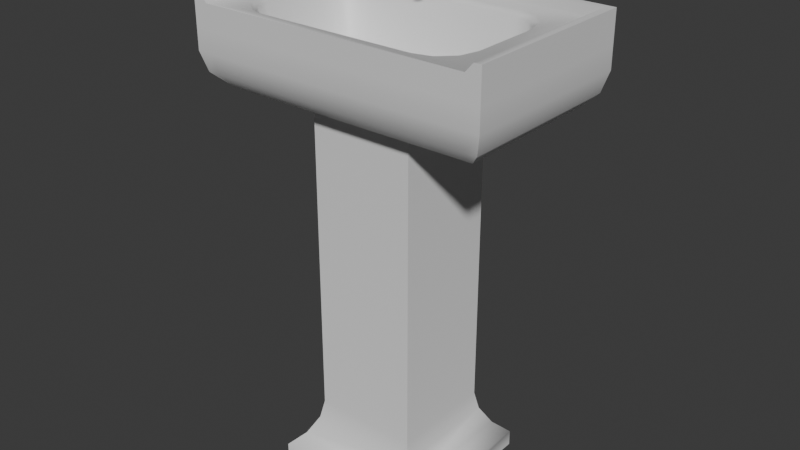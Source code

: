 # Source: mdl_sink_1x1_001.blend  (saved by Blender 4.3.34; exported with 4.5.12 LTS)
import bpy
from mathutils import Matrix  # noqa: F401  (used for matrix-valued properties, if any)

bpy.ops.wm.read_factory_settings(use_empty=True)
scene = bpy.context.scene
scene.name = 'Scene'

# ---- materials (node trees are filled in below, after node groups)
mat_mat_sink_001 = bpy.data.materials.new('mat_sink.001')

# ---- material node trees
mat_mat_sink_001.use_nodes = True; mat_mat_sink_001.node_tree.nodes.clear()
_N = mat_mat_sink_001.node_tree.nodes; _L = mat_mat_sink_001.node_tree.links
n0 = _N.new('ShaderNodeBsdfPrincipled'); n0.name = 'Principled BSDF'; n0.location = (10, 300)
n1 = _N.new('ShaderNodeOutputMaterial'); n1.name = 'Material Output'; n1.location = (300, 300)
_L.new(n0.outputs[0], n1.inputs[0])
n1.is_active_output = True

# ---- world
world_world = bpy.data.worlds.new('World'); scene.world = world_world
world_world.use_nodes = True; world_world.node_tree.nodes.clear()
_N = world_world.node_tree.nodes; _L = world_world.node_tree.links
n0 = _N.new('ShaderNodeOutputWorld'); n0.name = 'World Output'; n0.location = (300, 300)
n1 = _N.new('ShaderNodeBackground'); n1.name = 'Background'; n1.location = (10, 300)
n1.inputs[0].default_value = (0.05088, 0.05088, 0.05088, 1.0)
_L.new(n1.outputs[0], n0.inputs[0])
n0.is_active_output = True
world_world.color = (0.05088, 0.05088, 0.05088)
world_world.sun_shadow_jitter_overblur = 0.0

# ---- meshes
me_sink_c = bpy.data.meshes.new('Sink_C')
me_sink_c.from_pydata([(0.0, 0.7233, 0.305), (0.0, 0.7233, 5.774e-08), (0.5, 0.7233, 0.305), (0.5, 0.7233, 5.774e-08), (0.0, 0.762, 5.774e-08), (0.5, 0.762, 5.774e-08), (0.5, 0.6881, 5.774e-08), (0.3371, 0.6314, 0.06543), (0.4912, 0.6554, 0.008766), (0.4673, 0.6314, 0.03272), (0.1629, 0.6314, 0.06543), (0.0, 0.6881, 5.774e-08), (0.03272, 0.6314, 0.03272), (0.008766, 0.6554, 0.008766), (0.0, 0.6881, 0.305), (0.1629, 0.6314, 0.2396), (0.008766, 0.6554, 0.2962), (0.03272, 0.6314, 0.2723), (0.3371, 0.6314, 0.2396), (0.5, 0.6881, 0.305), (0.4673, 0.6314, 0.2723), (0.4912, 0.6554, 0.2962), (0.3819, -6.594e-08, 0.02055), (0.118, -6.594e-08, 0.02055), (0.118, -6.594e-08, 0.2845), (0.3819, -6.594e-08, 0.2845), (0.118, 0.02654, 0.2845), (0.118, 0.02654, 0.02055), (0.1629, 0.1105, 0.06543), (0.1405, 0.04877, 0.04299), (0.1569, 0.07951, 0.05942), (0.1629, 0.1105, 0.2396), (0.1569, 0.07951, 0.2456), (0.1405, 0.04877, 0.262), (0.3371, 0.1105, 0.2396), (0.3819, 0.02654, 0.2845), (0.3431, 0.07951, 0.2456), (0.3595, 0.04877, 0.262), (0.3371, 0.1105, 0.06543), (0.3819, 0.02654, 0.02055), (0.3431, 0.07951, 0.05942), (0.3595, 0.04877, 0.04299), (0.5, 0.762, 0.305), (0.0, 0.762, 0.305), (0.02424, 0.762, 0.01838), (0.4758, 0.762, 0.01838), (0.4757, 0.762, 0.305), (0.1176, 0.762, 0.05068), (0.06554, 0.762, 0.08118), (0.08813, 0.762, 0.05858), (0.05764, 0.762, 0.2311), (0.02853, 0.6881, 0.305), (0.08813, 0.762, 0.2832), (0.06554, 0.762, 0.2606), (0.4424, 0.762, 0.1107), (0.4119, 0.762, 0.05858), (0.4345, 0.762, 0.08118), (0.3824, 0.762, 0.2911), (0.4345, 0.762, 0.2606), (0.4119, 0.762, 0.2832), (0.05764, 0.762, 0.1107), (0.1176, 0.762, 0.2911), (0.3824, 0.762, 0.05068), (0.4424, 0.762, 0.2311), (0.06801, 0.7543, 0.112), (0.07484, 0.7543, 0.08655), (0.0935, 0.7543, 0.06788), (0.119, 0.7543, 0.06105), (0.119, 0.7543, 0.2807), (0.0935, 0.7543, 0.2739), (0.07484, 0.7543, 0.2552), (0.06801, 0.7543, 0.2297), (0.381, 0.7543, 0.06105), (0.4065, 0.7543, 0.06788), (0.4252, 0.7543, 0.08655), (0.432, 0.7543, 0.112), (0.432, 0.7543, 0.2297), (0.4252, 0.7543, 0.2552), (0.4065, 0.7543, 0.2739), (0.381, 0.7543, 0.2807), (0.119, 0.6826, 0.2739), (0.09461, 0.6837, 0.2673), (0.119, 0.6639, 0.2552), (0.09461, 0.6705, 0.2541), (0.119, 0.6571, 0.2297), (0.09354, 0.6639, 0.2297), (0.07482, 0.6826, 0.2297), (0.08144, 0.6837, 0.2541), (0.381, 0.6826, 0.2739), (0.4054, 0.6837, 0.2673), (0.4186, 0.6837, 0.2541), (0.4252, 0.6826, 0.2297), (0.4065, 0.6639, 0.2297), (0.4054, 0.6705, 0.2541), (0.381, 0.6571, 0.2297), (0.381, 0.6639, 0.2552), (0.07482, 0.6826, 0.112), (0.08144, 0.6837, 0.08766), (0.09354, 0.6639, 0.112), (0.09461, 0.6705, 0.08766), (0.119, 0.6571, 0.112), (0.119, 0.6639, 0.08658), (0.119, 0.6826, 0.06786), (0.09461, 0.6837, 0.07448), (0.381, 0.6826, 0.06786), (0.4054, 0.6837, 0.07448), (0.381, 0.6639, 0.08658), (0.4054, 0.6705, 0.08766), (0.381, 0.6571, 0.112), (0.4065, 0.6639, 0.112), (0.4252, 0.6826, 0.112), (0.4186, 0.6837, 0.08766), (0.0, 0.7764, 0.305), (0.0, 0.7764, 5.774e-08), (0.5, 0.7764, 5.774e-08), (0.5, 0.7764, 0.305), (0.0265, 0.7233, 0.305), (0.02427, 0.762, 0.305), (0.03067, 0.6554, 0.2962), (0.4735, 0.7233, 0.305), (0.4715, 0.6881, 0.305), (0.4693, 0.6554, 0.2962), (0.01213, 0.7764, 0.305), (0.01212, 0.7764, 0.00919), (0.4879, 0.7764, 0.00919), (0.4879, 0.7764, 0.305), (0.25, 0.762, 0.02432), (0.25, 0.7666, 0.02432), (0.2555, 0.762, 0.02579), (0.2555, 0.7666, 0.02579), (0.2595, 0.762, 0.02979), (0.2595, 0.7666, 0.02979), (0.2609, 0.762, 0.03526), (0.2609, 0.7666, 0.03526), (0.2595, 0.762, 0.04073), (0.2595, 0.7666, 0.04073), (0.2555, 0.762, 0.04473), (0.2555, 0.7666, 0.04473), (0.25, 0.762, 0.04619), (0.25, 0.7666, 0.04619), (0.2445, 0.762, 0.04473), (0.2445, 0.7666, 0.04473), (0.2405, 0.762, 0.04073), (0.2405, 0.7666, 0.04073), (0.2391, 0.762, 0.03526), (0.2391, 0.7666, 0.03526), (0.2405, 0.762, 0.02979), (0.2405, 0.7666, 0.02979), (0.2445, 0.762, 0.02579), (0.2445, 0.7666, 0.02579), (0.25, 0.7869, 0.02432), (0.25, 0.7914, 0.02432), (0.2555, 0.7869, 0.02579), (0.2555, 0.7914, 0.02579), (0.2595, 0.7869, 0.02979), (0.2595, 0.7914, 0.02979), (0.2609, 0.7869, 0.03526), (0.2609, 0.7914, 0.03526), (0.2595, 0.7869, 0.04073), (0.2595, 0.7914, 0.04073), (0.2555, 0.7869, 0.04473), (0.2555, 0.7914, 0.04473), (0.25, 0.7869, 0.04619), (0.25, 0.7914, 0.04619), (0.2445, 0.7869, 0.04473), (0.2445, 0.7914, 0.04473), (0.2405, 0.7869, 0.04073), (0.2405, 0.7914, 0.04073), (0.2391, 0.7869, 0.03526), (0.2391, 0.7914, 0.03526), (0.2405, 0.7869, 0.02979), (0.2405, 0.7914, 0.02979), (0.2445, 0.7869, 0.02579), (0.2445, 0.7914, 0.02579), (0.25, 0.7666, 0.02654), (0.25, 0.7869, 0.02654), (0.2562, 0.7666, 0.02909), (0.2562, 0.7869, 0.02909), (0.2587, 0.7666, 0.03526), (0.2587, 0.7869, 0.03526), (0.2562, 0.7666, 0.04143), (0.2562, 0.7869, 0.04143), (0.25, 0.7666, 0.04398), (0.25, 0.7869, 0.04398), (0.2438, 0.7666, 0.04143), (0.2438, 0.7869, 0.04143), (0.2413, 0.7666, 0.03526), (0.2413, 0.7869, 0.03526), (0.2438, 0.7666, 0.02909), (0.2438, 0.7869, 0.02909), (0.25, 0.7715, 0.02521), (0.25, 0.7767, 0.02449), (0.25, 0.7819, 0.02521), (0.259, 0.7798, 0.03221), (0.2584, 0.7767, 0.03094), (0.259, 0.7737, 0.03221), (0.2602, 0.781, 0.03526), (0.2602, 0.7724, 0.03526), (0.259, 0.7798, 0.03831), (0.2584, 0.7767, 0.03957), (0.259, 0.7737, 0.03787), (0.25, 0.7819, 0.04531), (0.25, 0.7767, 0.04602), (0.25, 0.7715, 0.04531), (0.2429, 0.7819, 0.04236), (0.2424, 0.7767, 0.04287), (0.2429, 0.7715, 0.04236), (0.24, 0.7819, 0.03526), (0.2392, 0.7767, 0.03526), (0.24, 0.7715, 0.03526), (0.2429, 0.7819, 0.02815), (0.2424, 0.7767, 0.02765), (0.2429, 0.7715, 0.02815), (0.2571, 0.7819, 0.02815), (0.2576, 0.7767, 0.02765), (0.2571, 0.7715, 0.02815), (0.2571, 0.7819, 0.04236), (0.2576, 0.7767, 0.04287), (0.2571, 0.7715, 0.04236), (0.26, 0.7715, 0.03526), (0.26, 0.7819, 0.03526), (0.2629, 0.7767, 0.03957), (0.2629, 0.7798, 0.03831), (0.2629, 0.781, 0.03526), (0.2629, 0.7798, 0.03221), (0.2629, 0.7767, 0.03094), (0.2629, 0.7737, 0.03221), (0.2629, 0.7724, 0.03526), (0.2629, 0.7737, 0.03831), (0.2629, 0.7814, 0.03526), (0.2649, 0.7803, 0.03526), (0.2629, 0.7808, 0.0329), (0.2649, 0.7798, 0.03348), (0.2629, 0.7791, 0.03117), (0.2649, 0.7785, 0.03219), (0.2629, 0.7767, 0.03054), (0.2649, 0.7767, 0.03171), (0.2629, 0.7743, 0.03117), (0.2649, 0.7749, 0.03219), (0.2629, 0.7726, 0.0329), (0.2649, 0.7736, 0.03348), (0.2629, 0.772, 0.03526), (0.2649, 0.7732, 0.03526), (0.2629, 0.7726, 0.03762), (0.2649, 0.7736, 0.03703), (0.2629, 0.7743, 0.03935), (0.2649, 0.7749, 0.03833), (0.2629, 0.7767, 0.03998), (0.2649, 0.7767, 0.03881), (0.2629, 0.7791, 0.03935), (0.2649, 0.7785, 0.03833), (0.2629, 0.7808, 0.03762), (0.2649, 0.7798, 0.03703), (0.2639, 0.7814, 0.03526), (0.2639, 0.7808, 0.0329), (0.2639, 0.7791, 0.03117), (0.2639, 0.7767, 0.03054), (0.2639, 0.7743, 0.03117), (0.2639, 0.7726, 0.0329), (0.2639, 0.772, 0.03526), (0.2639, 0.7726, 0.03762), (0.2639, 0.7743, 0.03935), (0.2639, 0.7767, 0.03998), (0.2639, 0.7791, 0.03935), (0.2639, 0.7808, 0.03762), (0.25, 0.804, 0.09803), (0.25, 0.8085, 0.09803), (0.2552, 0.804, 0.09943), (0.2552, 0.8085, 0.09943), (0.2591, 0.804, 0.1033), (0.2591, 0.8085, 0.1033), (0.2605, 0.804, 0.1085), (0.2605, 0.8085, 0.1085), (0.2591, 0.804, 0.1137), (0.2591, 0.8085, 0.1137), (0.2552, 0.804, 0.1176), (0.2552, 0.8085, 0.1176), (0.25, 0.804, 0.119), (0.25, 0.8085, 0.119), (0.2448, 0.804, 0.1176), (0.2448, 0.8085, 0.1176), (0.2409, 0.804, 0.1137), (0.2409, 0.8085, 0.1137), (0.2395, 0.804, 0.1085), (0.2395, 0.8085, 0.1085), (0.2409, 0.804, 0.1033), (0.2409, 0.8085, 0.1033), (0.2448, 0.804, 0.09943), (0.2448, 0.8085, 0.09943), (0.25, 0.8127, 0.02654), (0.2562, 0.8127, 0.02909), (0.2587, 0.8127, 0.03526), (0.2562, 0.8127, 0.04143), (0.25, 0.8127, 0.04398), (0.2438, 0.8127, 0.04143), (0.2413, 0.8127, 0.03526), (0.2438, 0.8127, 0.02909), (0.25, 0.8298, 0.03128), (0.2562, 0.8288, 0.03364), (0.2587, 0.8264, 0.03934), (0.2562, 0.8241, 0.04504), (0.25, 0.8231, 0.0474), (0.2438, 0.8241, 0.04504), (0.2413, 0.8264, 0.03934), (0.2438, 0.8288, 0.03364), (0.25, 0.8437, 0.04221), (0.2562, 0.8419, 0.04402), (0.2587, 0.8376, 0.04838), (0.2562, 0.8332, 0.05274), (0.25, 0.8314, 0.05455), (0.2438, 0.8332, 0.05274), (0.2413, 0.8376, 0.04838), (0.2438, 0.8419, 0.04402), (0.25, 0.8525, 0.05766), (0.2562, 0.8501, 0.05864), (0.2587, 0.8444, 0.061), (0.2562, 0.8387, 0.06336), (0.25, 0.8364, 0.06433), (0.2438, 0.8387, 0.06336), (0.2413, 0.8444, 0.061), (0.2438, 0.8501, 0.05864), (0.25, 0.8546, 0.07527), (0.2562, 0.8521, 0.07527), (0.2587, 0.8459, 0.07527), (0.2562, 0.8397, 0.07527), (0.25, 0.8372, 0.07527), (0.2438, 0.8397, 0.07527), (0.2413, 0.8459, 0.07527), (0.2438, 0.8521, 0.07527), (0.25, 0.8499, 0.09237), (0.2562, 0.8475, 0.09139), (0.2587, 0.8418, 0.08903), (0.2562, 0.8361, 0.08667), (0.25, 0.8338, 0.08569), (0.2438, 0.8361, 0.08667), (0.2413, 0.8418, 0.08903), (0.2438, 0.8475, 0.09139), (0.25, 0.839, 0.1063), (0.2562, 0.8371, 0.1045), (0.2587, 0.8328, 0.1002), (0.2562, 0.8284, 0.09581), (0.25, 0.8266, 0.09401), (0.2438, 0.8284, 0.09581), (0.2413, 0.8328, 0.1002), (0.2438, 0.8371, 0.1045), (0.25, 0.8235, 0.1151), (0.2562, 0.8225, 0.1127), (0.2587, 0.8202, 0.107), (0.2562, 0.8178, 0.1013), (0.25, 0.8168, 0.09896), (0.2438, 0.8178, 0.1013), (0.2413, 0.8202, 0.107), (0.2438, 0.8225, 0.1127), (0.25, 0.8059, 0.1172), (0.2562, 0.8059, 0.1147), (0.2587, 0.8059, 0.1085), (0.2562, 0.8059, 0.1023), (0.25, 0.8059, 0.09978), (0.2438, 0.8059, 0.1023), (0.2413, 0.8059, 0.1085), (0.2438, 0.8059, 0.1147), (0.2562, 0.7914, 0.02909), (0.25, 0.7914, 0.02654), (0.2587, 0.7914, 0.03526), (0.2562, 0.7914, 0.04143), (0.25, 0.7914, 0.04398), (0.2438, 0.7914, 0.04143), (0.2413, 0.7914, 0.03526), (0.2438, 0.7914, 0.02909)], [], [(1, 4, 5, 3), (0, 43, 4, 1), (81, 69, 68, 80), (3, 5, 42, 2), (3, 2, 19, 6), (0, 1, 11, 14), (116, 117, 43, 0), (7, 10, 12, 9), (9, 12, 13, 8), (8, 13, 11, 6), (15, 18, 20, 17), (20, 21, 121), (16, 118, 51, 14), (18, 7, 9, 20), (20, 9, 8, 21), (21, 8, 6, 19), (10, 15, 17, 12), (12, 17, 16, 13), (13, 16, 14, 11), (1, 3, 6, 11), (2, 42, 46, 119), (15, 31, 34, 18), (26, 27, 23, 24), (35, 26, 24, 25), (39, 35, 25, 22), (27, 39, 22, 23), (10, 28, 31, 15), (18, 34, 38, 7), (39, 27, 29, 41), (41, 29, 30, 40), (40, 30, 28, 38), (35, 39, 41, 37), (37, 41, 40, 36), (36, 40, 38, 34), (26, 35, 37, 33), (33, 37, 36, 32), (32, 36, 34, 31), (27, 26, 33, 29), (29, 33, 32, 30), (30, 32, 31, 28), (7, 38, 28, 10), (46, 57, 61, 117), (44, 47, 62, 45), (46, 45, 54, 63), (60, 48, 44), (48, 49, 44), (49, 47, 44), (61, 52, 117), (52, 53, 117), (53, 50, 117), (62, 55, 45), (55, 56, 45), (56, 54, 45), (63, 58, 46), (58, 59, 46), (59, 57, 46), (117, 50, 60, 44), (48, 60, 64, 65), (102, 104, 72, 67), (108, 100, 84, 94), (110, 91, 76, 75), (86, 71, 70, 87), (80, 82, 83, 81), (84, 85, 83, 82), (85, 86, 87, 83), (87, 70, 69, 81), (88, 79, 78, 89), (81, 83, 87), (89, 78, 77, 90), (90, 77, 76, 91), (97, 65, 64, 96), (91, 92, 93, 90), (94, 95, 93, 92), (95, 88, 89, 93), (89, 90, 93), (102, 67, 66, 103), (96, 98, 99, 97), (100, 101, 99, 98), (101, 102, 103, 99), (103, 66, 65, 97), (105, 73, 72, 104), (97, 99, 103), (110, 75, 74, 111), (104, 106, 107, 105), (108, 109, 107, 106), (109, 110, 111, 107), (111, 74, 73, 105), (80, 68, 79, 88), (105, 107, 111), (86, 96, 64, 71), (80, 88, 95, 82), (82, 95, 94, 84), (96, 86, 85, 98), (98, 85, 84, 100), (100, 108, 106, 101), (101, 106, 104, 102), (91, 110, 109, 92), (92, 109, 108, 94), (49, 48, 65, 66), (47, 49, 66, 67), (52, 61, 68, 69), (53, 52, 69, 70), (50, 53, 70, 71), (55, 62, 72, 73), (56, 55, 73, 74), (54, 56, 74, 75), (58, 63, 76, 77), (59, 58, 77, 78), (57, 59, 78, 79), (60, 50, 71, 64), (62, 47, 67, 72), (61, 57, 79, 68), (63, 54, 75, 76), (123, 122, 117, 44), (125, 124, 45, 46), (42, 5, 114, 115), (5, 4, 113, 114), (4, 43, 112, 113), (116, 0, 14, 51), (2, 119, 120, 19), (119, 46, 117, 116), (117, 122, 112, 43), (119, 116, 51, 120), (16, 17, 118), (118, 121, 120, 51), (121, 21, 19, 120), (46, 42, 115, 125), (17, 20, 121, 118), (115, 114, 124, 125), (114, 113, 123, 124), (113, 112, 122, 123), (124, 123, 44, 45), (126, 127, 129, 128), (128, 129, 131, 130), (130, 131, 133, 132), (132, 133, 135, 134), (134, 135, 137, 136), (136, 137, 139, 138), (138, 139, 141, 140), (140, 141, 143, 142), (142, 143, 145, 144), (144, 145, 147, 146), (129, 127, 149, 147, 145, 143, 141, 139, 137, 135, 133, 131), (146, 147, 149, 148), (148, 149, 127, 126), (150, 151, 153, 152), (152, 153, 155, 154), (154, 155, 157, 156), (156, 157, 159, 158), (158, 159, 161, 160), (160, 161, 163, 162), (162, 163, 165, 164), (164, 165, 167, 166), (166, 167, 169, 168), (168, 169, 171, 170), (153, 151, 173, 171, 169, 167, 165, 163, 161, 159, 157, 155), (170, 171, 173, 172), (172, 173, 151, 150), (150, 152, 154, 156, 158, 160, 162, 164, 166, 168, 170, 172), (192, 175, 177, 213), (213, 177, 179, 220), (220, 179, 181, 216), (216, 181, 183, 201), (201, 183, 185, 204), (204, 185, 187, 207), (207, 187, 189, 210), (210, 189, 175, 192), (188, 212, 190, 174), (212, 211, 191, 190), (211, 210, 192, 191), (186, 209, 212, 188), (209, 208, 211, 212), (208, 207, 210, 211), (184, 206, 209, 186), (206, 205, 208, 209), (205, 204, 207, 208), (182, 203, 206, 184), (203, 202, 205, 206), (202, 201, 204, 205), (180, 218, 203, 182), (218, 217, 202, 203), (217, 216, 201, 202), (178, 219, 218, 180), (176, 215, 219, 178), (174, 190, 215, 176), (190, 191, 214, 215), (191, 192, 213, 214), (193, 194, 214, 213), (194, 195, 215, 214), (199, 198, 216, 217), (200, 199, 217, 218), (197, 200, 218, 219), (198, 196, 220, 216), (195, 197, 219, 215), (196, 193, 213, 220), (200, 228, 221, 199), (197, 227, 228, 200), (195, 226, 227, 197), (194, 225, 226, 195), (193, 224, 225, 194), (196, 223, 224, 193), (223, 196, 198, 222), (199, 221, 222, 198), (253, 230, 232, 254), (254, 232, 234, 255), (255, 234, 236, 256), (256, 236, 238, 257), (257, 238, 240, 258), (258, 240, 242, 259), (259, 242, 244, 260), (260, 244, 246, 261), (261, 246, 248, 262), (262, 248, 250, 263), (232, 230, 252, 250, 248, 246, 244, 242, 240, 238, 236, 234), (263, 250, 252, 264), (264, 252, 230, 253), (229, 231, 233, 235, 237, 239, 241, 243, 245, 247, 249, 251), (251, 264, 253, 229), (249, 263, 264, 251), (247, 262, 263, 249), (245, 261, 262, 247), (243, 260, 261, 245), (241, 259, 260, 243), (239, 258, 259, 241), (237, 257, 258, 239), (235, 256, 257, 237), (233, 255, 256, 235), (231, 254, 255, 233), (229, 253, 254, 231), (265, 266, 268, 267), (267, 268, 270, 269), (269, 270, 272, 271), (271, 272, 274, 273), (273, 274, 276, 275), (275, 276, 278, 277), (277, 278, 280, 279), (279, 280, 282, 281), (281, 282, 284, 283), (283, 284, 286, 285), (268, 266, 288, 286, 284, 282, 280, 278, 276, 274, 272, 270), (285, 286, 288, 287), (287, 288, 266, 265), (265, 267, 269, 271, 273, 275, 277, 279, 281, 283, 285, 287), (292, 293, 365, 364), (303, 302, 310, 311), (292, 291, 299, 300), (290, 289, 297, 298), (289, 296, 304, 297), (295, 294, 302, 303), (293, 292, 300, 301), (291, 290, 298, 299), (296, 295, 303, 304), (294, 293, 301, 302), (306, 305, 313, 314), (301, 300, 308, 309), (299, 298, 306, 307), (304, 303, 311, 312), (302, 301, 309, 310), (300, 299, 307, 308), (298, 297, 305, 306), (297, 304, 312, 305), (320, 319, 327, 328), (305, 312, 320, 313), (311, 310, 318, 319), (309, 308, 316, 317), (307, 306, 314, 315), (312, 311, 319, 320), (310, 309, 317, 318), (308, 307, 315, 316), (323, 322, 330, 331), (318, 317, 325, 326), (316, 315, 323, 324), (314, 313, 321, 322), (313, 320, 328, 321), (319, 318, 326, 327), (317, 316, 324, 325), (315, 314, 322, 323), (329, 336, 344, 337), (328, 327, 335, 336), (326, 325, 333, 334), (324, 323, 331, 332), (322, 321, 329, 330), (321, 328, 336, 329), (327, 326, 334, 335), (325, 324, 332, 333), (340, 339, 347, 348), (335, 334, 342, 343), (333, 332, 340, 341), (331, 330, 338, 339), (336, 335, 343, 344), (334, 333, 341, 342), (332, 331, 339, 340), (330, 329, 337, 338), (352, 351, 359, 360), (338, 337, 345, 346), (337, 344, 352, 345), (343, 342, 350, 351), (341, 340, 348, 349), (339, 338, 346, 347), (344, 343, 351, 352), (342, 341, 349, 350), (350, 349, 357, 358), (348, 347, 355, 356), (346, 345, 353, 354), (345, 352, 360, 353), (351, 350, 358, 359), (349, 348, 356, 357), (347, 346, 354, 355), (290, 291, 363, 361), (295, 296, 368, 367), (293, 294, 366, 365), (291, 292, 364, 363), (289, 290, 361, 362), (296, 289, 362, 368), (294, 295, 367, 366)])
me_sink_c.polygons.foreach_set('use_smooth', [True] * 315)
_k = set([(0, 14), (0, 43), (1, 4), (1, 11), (2, 19), (2, 42), (3, 5), (3, 6), (4, 113), (5, 114), (6, 8), (7, 10), (7, 18), (7, 38), (8, 9), (9, 12), (9, 20), (10, 15), (10, 28), (11, 13), (12, 13), (12, 17), (14, 16), (15, 18), (15, 31), (16, 17), (17, 20), (18, 34), (19, 21), (20, 21), (22, 39), (23, 27), (24, 26), (25, 35), (26, 33), (28, 30), (29, 30), (31, 32), (32, 33), (34, 36), (36, 37), (38, 40), (40, 41), (42, 115), (43, 112), (46, 117), (46, 125), (112, 113), (112, 122), (113, 114), (114, 115), (115, 125), (117, 122), (127, 129), (127, 149), (129, 131), (131, 133), (133, 135), (135, 137), (137, 139), (139, 141), (141, 143), (143, 145), (145, 147), (147, 149), (150, 152), (150, 172), (151, 153), (151, 173), (152, 154), (153, 155), (154, 156), (155, 157), (156, 158), (157, 159), (158, 160), (159, 161), (160, 162), (161, 163), (162, 164), (163, 165), (164, 166), (165, 167), (166, 168), (167, 169), (168, 170), (169, 171), (170, 172), (171, 173), (193, 194), (193, 196), (194, 195), (195, 197), (196, 198), (197, 200), (198, 199), (199, 200), (229, 231), (229, 251), (230, 232), (230, 252), (231, 233), (232, 234), (233, 235), (234, 236), (235, 237), (236, 238), (237, 239), (238, 240), (239, 241), (240, 242), (241, 243), (242, 244), (243, 245), (244, 246), (245, 247), (246, 248), (247, 249), (248, 250), (249, 251), (250, 252), (253, 254), (253, 264), (254, 255), (255, 256), (256, 257), (257, 258), (258, 259), (259, 260), (260, 261), (261, 262), (262, 263), (263, 264), (265, 267), (265, 287), (266, 268), (266, 288), (267, 269), (268, 270), (269, 271), (270, 272), (271, 273), (272, 274), (273, 275), (274, 276), (275, 277), (276, 278), (277, 279), (278, 280), (279, 281), (280, 282), (281, 283), (282, 284), (283, 285), (284, 286), (285, 287), (286, 288)])
me_sink_c.attributes.new('sharp_edge', 'BOOLEAN', 'EDGE').data.foreach_set('value', [ (min(e.vertices), max(e.vertices)) in _k for e in me_sink_c.edges])
_uv = me_sink_c.uv_layers.new(name='UVMap')
_uv.uv.foreach_set('vector', [0.0787, 0.7133, 0.0787, 0.6812, 0.4922, 0.6812, 0.4922, 0.7133, 0.6736, 0.3339, 0.6416, 0.3339, 0.6416, 0.08162, 0.6736, 0.08162, 0.06511, 0.02271, 0.0134, 0.02271, 0.0134, 0.003906, 0.06511, 0.003906, 0.32, 0.8559, 0.32, 0.8238, 0.5723, 0.8238, 0.5723, 0.8559, 0.32, 0.8559, 0.5723, 0.8559, 0.5723, 0.885, 0.32, 0.885, 0.6736, 0.3339, 0.6736, 0.08162, 0.7027, 0.08162, 0.7027, 0.3339, 0.6731, 0.8465, 0.7052, 0.8484, 0.7052, 0.8685, 0.6731, 0.8685, 0.8935, 0.7336, 0.8935, 0.5896, 0.9205, 0.4819, 0.9205, 0.8413, 0.4652, 0.7984, 0.1058, 0.7984, 0.08595, 0.7703, 0.485, 0.7703, 0.485, 0.7703, 0.08595, 0.7703, 0.0787, 0.7423, 0.4922, 0.7423, 0.7494, 0.5896, 0.7494, 0.7336, 0.7224, 0.8413, 0.7224, 0.4819, 0.588, 0.482, 0.6161, 0.4622, 0.6161, 0.4803, 0.6161, 0.8612, 0.6161, 0.8431, 0.6441, 0.8449, 0.6441, 0.8685, 0.7494, 0.7336, 0.8935, 0.7336, 0.9205, 0.8413, 0.7224, 0.8413, 0.5452, 0.941, 0.3471, 0.941, 0.3273, 0.913, 0.5651, 0.913, 0.5651, 0.913, 0.3273, 0.913, 0.32, 0.885, 0.5723, 0.885, 0.8935, 0.5896, 0.7494, 0.5896, 0.7224, 0.4819, 0.9205, 0.4819, 0.7587, 0.1087, 0.7587, 0.3068, 0.7307, 0.3266, 0.7307, 0.08888, 0.7307, 0.08888, 0.7307, 0.3266, 0.7027, 0.3339, 0.7027, 0.08162, 0.0787, 0.7133, 0.4922, 0.7133, 0.4922, 0.7423, 0.0787, 0.7423, 0.6731, 0.4549, 0.7052, 0.4549, 0.7052, 0.475, 0.6731, 0.4768, 0.5745, 0.003906, 0.5745, 0.5208, 0.4276, 0.5208, 0.4276, 0.003906, 0.0787, 0.6294, 0.1797, 0.6294, 0.1797, 0.6557, 0.0787, 0.6557, 0.4276, 0.6294, 0.5745, 0.6294, 0.5745, 0.6557, 0.4276, 0.6557, 0.3266, 0.6294, 0.4276, 0.6294, 0.4276, 0.6557, 0.3266, 0.6557, 0.1797, 0.6294, 0.3266, 0.6294, 0.3266, 0.6557, 0.1797, 0.6557, 0.1797, 0.003906, 0.1797, 0.5208, 0.0787, 0.5208, 0.0787, 0.003906, 0.4276, 0.003906, 0.4276, 0.5208, 0.3266, 0.5208, 0.3266, 0.003906, 0.3266, 0.6294, 0.1797, 0.6294, 0.1797, 0.5909, 0.3266, 0.5909, 0.3266, 0.5909, 0.1797, 0.5909, 0.1797, 0.5527, 0.3266, 0.5527, 0.3266, 0.5527, 0.1797, 0.5527, 0.1797, 0.5208, 0.3266, 0.5208, 0.4276, 0.6294, 0.3266, 0.6294, 0.3266, 0.5909, 0.4276, 0.5909, 0.4276, 0.5909, 0.3266, 0.5909, 0.3266, 0.5527, 0.4276, 0.5527, 0.4276, 0.5527, 0.3266, 0.5527, 0.3266, 0.5208, 0.4276, 0.5208, 0.5745, 0.6294, 0.4276, 0.6294, 0.4276, 0.5909, 0.5745, 0.5909, 0.5745, 0.5909, 0.4276, 0.5909, 0.4276, 0.5527, 0.5745, 0.5527, 0.5745, 0.5527, 0.4276, 0.5527, 0.4276, 0.5208, 0.5745, 0.5208, 0.1797, 0.6294, 0.0787, 0.6294, 0.0787, 0.5909, 0.1797, 0.5909, 0.1797, 0.5909, 0.0787, 0.5909, 0.0787, 0.5527, 0.1797, 0.5527, 0.1797, 0.5527, 0.0787, 0.5527, 0.0787, 0.5208, 0.1797, 0.5208, 0.3266, 0.003906, 0.3266, 0.5208, 0.1797, 0.5208, 0.1797, 0.003906, 0.588, 0.02514, 0.6002, 0.1068, 0.6002, 0.3384, 0.588, 0.4201, 0.8388, 0.4201, 0.8105, 0.3384, 0.8105, 0.1068, 0.8388, 0.02511, 0.588, 0.02514, 0.8388, 0.02511, 0.758, 0.05433, 0.6527, 0.05433, 0.758, 0.3909, 0.7838, 0.384, 0.8388, 0.4201, 0.7838, 0.384, 0.8036, 0.3642, 0.8388, 0.4201, 0.8036, 0.3642, 0.8105, 0.3384, 0.8388, 0.4201, 0.6002, 0.3384, 0.6071, 0.3642, 0.588, 0.4201, 0.6071, 0.3642, 0.6269, 0.384, 0.588, 0.4201, 0.6269, 0.384, 0.6527, 0.3909, 0.588, 0.4201, 0.8105, 0.1068, 0.8036, 0.08101, 0.8388, 0.02511, 0.8036, 0.08101, 0.7838, 0.06125, 0.8388, 0.02511, 0.7838, 0.06125, 0.758, 0.05433, 0.8388, 0.02511, 0.6527, 0.05433, 0.6269, 0.06125, 0.588, 0.02514, 0.6269, 0.06125, 0.6071, 0.08101, 0.588, 0.02514, 0.6071, 0.08101, 0.6002, 0.1068, 0.588, 0.02514, 0.588, 0.4201, 0.6527, 0.3909, 0.758, 0.3909, 0.8388, 0.4201, 0.003906, 0.2337, 0.003906, 0.2149, 0.0134, 0.2149, 0.0134, 0.2337, 0.06511, 0.2705, 0.06511, 0.4962, 0.0134, 0.4962, 0.0134, 0.2705, 0.04852, 0.856, 0.2622, 0.8563, 0.2622, 0.952, 0.04853, 0.9518, 0.06511, 0.5519, 0.06511, 0.7072, 0.0134, 0.7072, 0.0134, 0.5519, 0.06511, 0.05954, 0.0134, 0.05954, 0.0134, 0.04074, 0.06511, 0.04074, 0.2658, 0.9961, 0.263, 0.9736, 0.2838, 0.9734, 0.2873, 0.9889, 0.2622, 0.952, 0.2837, 0.9525, 0.2838, 0.9734, 0.263, 0.9736, 0.2837, 0.9525, 0.3068, 0.9551, 0.2993, 0.977, 0.2838, 0.9734, 0.06511, 0.04074, 0.0134, 0.04074, 0.0134, 0.02271, 0.06511, 0.02271, 0.06511, 0.7629, 0.0134, 0.7629, 0.0134, 0.7441, 0.06511, 0.7441, 0.2873, 0.9889, 0.2838, 0.9734, 0.2993, 0.977, 0.06511, 0.7441, 0.0134, 0.7441, 0.0134, 0.726, 0.06511, 0.726, 0.06511, 0.726, 0.0134, 0.726, 0.0134, 0.7072, 0.06511, 0.7072, 0.06511, 0.2337, 0.0134, 0.2337, 0.0134, 0.2149, 0.06511, 0.2149, 0.004371, 0.9551, 0.02698, 0.9525, 0.02701, 0.9732, 0.01159, 0.9767, 0.04853, 0.9518, 0.04781, 0.9733, 0.02701, 0.9732, 0.02698, 0.9525, 0.04781, 0.9733, 0.04505, 0.9961, 0.0234, 0.9887, 0.02701, 0.9732, 0.0234, 0.9887, 0.01159, 0.9767, 0.02701, 0.9732, 0.06511, 0.2705, 0.0134, 0.2705, 0.0134, 0.2517, 0.06511, 0.2517, 0.3063, 0.8529, 0.2837, 0.8555, 0.2837, 0.8348, 0.2991, 0.8313, 0.2622, 0.8563, 0.2629, 0.8347, 0.2837, 0.8348, 0.2837, 0.8555, 0.2629, 0.8347, 0.2656, 0.8119, 0.2873, 0.8194, 0.2837, 0.8348, 0.06511, 0.2517, 0.0134, 0.2517, 0.0134, 0.2337, 0.06511, 0.2337, 0.06511, 0.5151, 0.0134, 0.5151, 0.0134, 0.4962, 0.06511, 0.4962, 0.2991, 0.8313, 0.2837, 0.8348, 0.2873, 0.8194, 0.06511, 0.5519, 0.0134, 0.5519, 0.0134, 0.5331, 0.06511, 0.5331, 0.04492, 0.8119, 0.04767, 0.8344, 0.02689, 0.8346, 0.02335, 0.8192, 0.04852, 0.856, 0.027, 0.8555, 0.02689, 0.8346, 0.04767, 0.8344, 0.027, 0.8555, 0.003911, 0.8529, 0.01137, 0.831, 0.02689, 0.8346, 0.06511, 0.5331, 0.0134, 0.5331, 0.0134, 0.5151, 0.06511, 0.5151, 0.9387, 0.2225, 0.8791, 0.2225, 0.8791, 0.00579, 0.9387, 0.00579, 0.02335, 0.8192, 0.02689, 0.8346, 0.01137, 0.831, 0.06511, 0.05954, 0.06511, 0.2149, 0.0134, 0.2149, 0.0134, 0.05954, 0.2658, 0.9961, 0.04505, 0.9961, 0.04781, 0.9733, 0.263, 0.9736, 0.263, 0.9736, 0.04781, 0.9733, 0.04853, 0.9518, 0.2622, 0.952, 0.3063, 0.8529, 0.3068, 0.9551, 0.2837, 0.9525, 0.2837, 0.8555, 0.2837, 0.8555, 0.2837, 0.9525, 0.2622, 0.952, 0.2622, 0.8563, 0.2622, 0.8563, 0.04852, 0.856, 0.04767, 0.8344, 0.2629, 0.8347, 0.2629, 0.8347, 0.04767, 0.8344, 0.04492, 0.8119, 0.2656, 0.8119, 0.004371, 0.9551, 0.003911, 0.8529, 0.027, 0.8555, 0.02698, 0.9525, 0.02698, 0.9525, 0.027, 0.8555, 0.04852, 0.856, 0.04853, 0.9518, 0.003906, 0.2517, 0.003906, 0.2337, 0.0134, 0.2337, 0.0134, 0.2517, 0.003906, 0.2705, 0.003906, 0.2517, 0.0134, 0.2517, 0.0134, 0.2705, 0.003906, 0.02271, 0.003906, 0.003906, 0.0134, 0.003906, 0.0134, 0.02271, 0.003906, 0.04074, 0.003906, 0.02271, 0.0134, 0.02271, 0.0134, 0.04074, 0.003906, 0.05954, 0.003906, 0.04074, 0.0134, 0.04074, 0.0134, 0.05954, 0.003906, 0.5151, 0.003906, 0.4962, 0.0134, 0.4962, 0.0134, 0.5151, 0.003906, 0.5331, 0.003906, 0.5151, 0.0134, 0.5151, 0.0134, 0.5331, 0.003906, 0.5519, 0.003906, 0.5331, 0.0134, 0.5331, 0.0134, 0.5519, 0.003906, 0.726, 0.003906, 0.7072, 0.0134, 0.7072, 0.0134, 0.726, 0.003906, 0.7441, 0.003906, 0.726, 0.0134, 0.726, 0.0134, 0.7441, 0.003906, 0.7629, 0.003906, 0.7441, 0.0134, 0.7441, 0.0134, 0.7629, 0.003906, 0.2149, 0.003906, 0.05954, 0.0134, 0.05954, 0.0134, 0.2149, 0.003906, 0.4962, 0.003906, 0.2705, 0.0134, 0.2705, 0.0134, 0.4962, 0.8684, 0.2236, 0.8684, 0.004661, 0.8791, 0.00579, 0.8791, 0.2225, 0.003906, 0.7072, 0.003906, 0.5519, 0.0134, 0.5519, 0.0134, 0.7072, 0.8468, 0.4307, 0.588, 0.4307, 0.588, 0.4201, 0.8388, 0.4201, 0.588, 0.01452, 0.8468, 0.01451, 0.8388, 0.02511, 0.588, 0.02514, 0.5723, 0.8238, 0.32, 0.8238, 0.32, 0.8119, 0.5723, 0.8119, 0.4922, 0.6812, 0.0787, 0.6812, 0.0787, 0.6693, 0.4922, 0.6693, 0.6416, 0.08162, 0.6416, 0.3339, 0.6297, 0.3339, 0.6297, 0.08162, 0.6731, 0.8465, 0.6731, 0.8685, 0.6441, 0.8685, 0.6441, 0.8449, 0.6731, 0.4549, 0.6731, 0.4768, 0.6441, 0.4785, 0.6441, 0.4549, 0.6731, 0.4768, 0.7052, 0.475, 0.7052, 0.8484, 0.6731, 0.8465, 0.7052, 0.8484, 0.7171, 0.8584, 0.7171, 0.8685, 0.7052, 0.8685, 0.6731, 0.4768, 0.6731, 0.8465, 0.6441, 0.8449, 0.6441, 0.4785, 0.6161, 0.8612, 0.588, 0.8414, 0.6161, 0.8431, 0.6161, 0.8431, 0.6161, 0.4803, 0.6441, 0.4785, 0.6441, 0.8449, 0.6161, 0.4803, 0.6161, 0.4622, 0.6441, 0.4549, 0.6441, 0.4785, 0.7052, 0.475, 0.7052, 0.4549, 0.7171, 0.4549, 0.7171, 0.465, 0.588, 0.8414, 0.588, 0.482, 0.6161, 0.4803, 0.6161, 0.8431, 0.588, 0.003906, 0.8548, 0.003906, 0.8468, 0.01451, 0.588, 0.01452, 0.8548, 0.003906, 0.8548, 0.4413, 0.8468, 0.4307, 0.8468, 0.01451, 0.8548, 0.4413, 0.588, 0.4413, 0.588, 0.4307, 0.8468, 0.4307, 0.8468, 0.01451, 0.8468, 0.4307, 0.8388, 0.4201, 0.8388, 0.02511, 0.5277, 0.7107, 0.5361, 0.7107, 0.5361, 0.721, 0.5277, 0.721, 0.5277, 0.721, 0.5361, 0.721, 0.5361, 0.7314, 0.5277, 0.7314, 0.5277, 0.7314, 0.5361, 0.7314, 0.5361, 0.7417, 0.5277, 0.7417, 0.5277, 0.7417, 0.5361, 0.7417, 0.5361, 0.7521, 0.5277, 0.7521, 0.5277, 0.7521, 0.5361, 0.7521, 0.5361, 0.7624, 0.5277, 0.7624, 0.5277, 0.7624, 0.5361, 0.7624, 0.5361, 0.7728, 0.5277, 0.7728, 0.5277, 0.7728, 0.5361, 0.7728, 0.5361, 0.7831, 0.5277, 0.7831, 0.5277, 0.7831, 0.5361, 0.7831, 0.5361, 0.7935, 0.5277, 0.7935, 0.5277, 0.6693, 0.5361, 0.6693, 0.5361, 0.6796, 0.5277, 0.6796, 0.5277, 0.6796, 0.5361, 0.6796, 0.5361, 0.69, 0.5277, 0.69, 0.3759, 0.988, 0.3669, 0.9932, 0.3566, 0.9932, 0.3476, 0.988, 0.3424, 0.9791, 0.3424, 0.9687, 0.3476, 0.9598, 0.3566, 0.9546, 0.3669, 0.9546, 0.3759, 0.9598, 0.3811, 0.9687, 0.3811, 0.9791, 0.5277, 0.69, 0.5361, 0.69, 0.5361, 0.7003, 0.5277, 0.7003, 0.5277, 0.7003, 0.5361, 0.7003, 0.5361, 0.7107, 0.5277, 0.7107, 0.5058, 0.7107, 0.5142, 0.7107, 0.5142, 0.721, 0.5058, 0.721, 0.5058, 0.721, 0.5142, 0.721, 0.5142, 0.7314, 0.5058, 0.7314, 0.5058, 0.7314, 0.5142, 0.7314, 0.5142, 0.7417, 0.5058, 0.7417, 0.5058, 0.7417, 0.5142, 0.7417, 0.5142, 0.7521, 0.5058, 0.7521, 0.5058, 0.7521, 0.5142, 0.7521, 0.5142, 0.7624, 0.5058, 0.7624, 0.5058, 0.7624, 0.5142, 0.7624, 0.5142, 0.7728, 0.5058, 0.7728, 0.5058, 0.7728, 0.5142, 0.7728, 0.5142, 0.7831, 0.5058, 0.7831, 0.5058, 0.7831, 0.5142, 0.7831, 0.5142, 0.7935, 0.5058, 0.7935, 0.5058, 0.6693, 0.5142, 0.6693, 0.5142, 0.6796, 0.5058, 0.6796, 0.5058, 0.6796, 0.5142, 0.6796, 0.5142, 0.69, 0.5058, 0.69, 0.3998, 0.988, 0.3946, 0.9791, 0.3946, 0.9687, 0.3998, 0.9597, 0.4088, 0.9546, 0.4191, 0.9546, 0.4281, 0.9597, 0.4333, 0.9687, 0.4333, 0.9791, 0.4281, 0.988, 0.4191, 0.9932, 0.4088, 0.9932, 0.5058, 0.69, 0.5142, 0.69, 0.5142, 0.7003, 0.5058, 0.7003, 0.5058, 0.7003, 0.5142, 0.7003, 0.5142, 0.7107, 0.5058, 0.7107, 0.4713, 0.9932, 0.461, 0.9932, 0.452, 0.988, 0.4468, 0.9791, 0.4468, 0.9687, 0.452, 0.9598, 0.461, 0.9546, 0.4713, 0.9546, 0.4803, 0.9598, 0.4855, 0.9687, 0.4855, 0.9791, 0.4803, 0.988, 0.816, 0.6951, 0.8255, 0.6951, 0.8255, 0.7077, 0.816, 0.7077, 0.816, 0.6032, 0.8255, 0.6032, 0.8255, 0.618, 0.816, 0.6177, 0.816, 0.6177, 0.8255, 0.618, 0.8255, 0.6309, 0.816, 0.6308, 0.816, 0.6308, 0.8255, 0.6309, 0.8255, 0.6437, 0.816, 0.6438, 0.816, 0.6438, 0.8255, 0.6437, 0.8255, 0.6566, 0.816, 0.6567, 0.816, 0.6567, 0.8255, 0.6566, 0.8255, 0.6695, 0.816, 0.6695, 0.816, 0.6695, 0.8255, 0.6695, 0.8255, 0.6824, 0.816, 0.6824, 0.816, 0.6824, 0.8255, 0.6824, 0.8255, 0.6951, 0.816, 0.6951, 0.7856, 0.6824, 0.7949, 0.6824, 0.7949, 0.6951, 0.7856, 0.6951, 0.7949, 0.6824, 0.8051, 0.6824, 0.8051, 0.6951, 0.7949, 0.6951, 0.8051, 0.6824, 0.816, 0.6824, 0.816, 0.6951, 0.8051, 0.6951, 0.7856, 0.6695, 0.7949, 0.6695, 0.7949, 0.6824, 0.7856, 0.6824, 0.7949, 0.6695, 0.8051, 0.6695, 0.8051, 0.6824, 0.7949, 0.6824, 0.8051, 0.6695, 0.816, 0.6695, 0.816, 0.6824, 0.8051, 0.6824, 0.7856, 0.6567, 0.7949, 0.6567, 0.7949, 0.6695, 0.7856, 0.6695, 0.7949, 0.6567, 0.8051, 0.6567, 0.8051, 0.6695, 0.7949, 0.6695, 0.8051, 0.6567, 0.816, 0.6567, 0.816, 0.6695, 0.8051, 0.6695, 0.7856, 0.644, 0.7949, 0.6439, 0.7949, 0.6567, 0.7856, 0.6567, 0.7949, 0.6439, 0.8051, 0.6438, 0.8051, 0.6567, 0.7949, 0.6567, 0.8051, 0.6438, 0.816, 0.6438, 0.816, 0.6567, 0.8051, 0.6567, 0.7856, 0.6313, 0.7949, 0.631, 0.7949, 0.6439, 0.7856, 0.644, 0.7949, 0.631, 0.8051, 0.6311, 0.8051, 0.6438, 0.7949, 0.6439, 0.8051, 0.6311, 0.816, 0.6308, 0.816, 0.6438, 0.8051, 0.6438, 0.7856, 0.6187, 0.7949, 0.618, 0.7949, 0.631, 0.7856, 0.6313, 0.7856, 0.6032, 0.7949, 0.6032, 0.7949, 0.618, 0.7856, 0.6187, 0.7856, 0.6951, 0.7949, 0.6951, 0.7949, 0.7077, 0.7856, 0.7077, 0.7949, 0.6951, 0.8051, 0.6951, 0.8051, 0.7077, 0.7949, 0.7077, 0.8051, 0.6951, 0.816, 0.6951, 0.816, 0.7077, 0.8051, 0.7077, 0.8103, 0.6119, 0.8048, 0.6094, 0.8047, 0.6032, 0.816, 0.6032, 0.8048, 0.6094, 0.7995, 0.6122, 0.7949, 0.6032, 0.8047, 0.6032, 0.8051, 0.6256, 0.8102, 0.6232, 0.816, 0.6308, 0.8051, 0.6311, 0.7999, 0.6227, 0.8051, 0.6256, 0.8051, 0.6311, 0.7949, 0.631, 0.7977, 0.6179, 0.7999, 0.6227, 0.7949, 0.631, 0.7949, 0.618, 0.8102, 0.6232, 0.8123, 0.6176, 0.816, 0.6177, 0.816, 0.6308, 0.7995, 0.6122, 0.7977, 0.6179, 0.7949, 0.618, 0.7949, 0.6032, 0.8123, 0.6176, 0.8103, 0.6119, 0.816, 0.6032, 0.816, 0.6177, 0.3217, 0.9484, 0.3289, 0.9488, 0.3288, 0.9548, 0.3207, 0.9548, 0.3236, 0.943, 0.3285, 0.9427, 0.3289, 0.9488, 0.3217, 0.9484, 0.3217, 0.985, 0.3289, 0.985, 0.3289, 0.991, 0.3239, 0.991, 0.3207, 0.9789, 0.3289, 0.9789, 0.3289, 0.985, 0.3217, 0.985, 0.3217, 0.9729, 0.3289, 0.9729, 0.3289, 0.9789, 0.3207, 0.9789, 0.3239, 0.9669, 0.3289, 0.9669, 0.3289, 0.9729, 0.3217, 0.9729, 0.3289, 0.9669, 0.3239, 0.9669, 0.3217, 0.9608, 0.3288, 0.9608, 0.3207, 0.9548, 0.3288, 0.9548, 0.3288, 0.9608, 0.3217, 0.9608, 0.8923, 0.3706, 0.9011, 0.3682, 0.9061, 0.3772, 0.8998, 0.3837, 0.8998, 0.3837, 0.9061, 0.3772, 0.9149, 0.3825, 0.9126, 0.3911, 0.9126, 0.3911, 0.9149, 0.3825, 0.9252, 0.3828, 0.9273, 0.3914, 0.9273, 0.3914, 0.9252, 0.3828, 0.9341, 0.3779, 0.9402, 0.3844, 0.9402, 0.3844, 0.9341, 0.3779, 0.9394, 0.3691, 0.948, 0.3718, 0.948, 0.3718, 0.9394, 0.3691, 0.9396, 0.3587, 0.9485, 0.3568, 0.9485, 0.3568, 0.9396, 0.3587, 0.9347, 0.3495, 0.9415, 0.3434, 0.9415, 0.3434, 0.9347, 0.3495, 0.9259, 0.3441, 0.9288, 0.3353, 0.9288, 0.3353, 0.9259, 0.3441, 0.9156, 0.3439, 0.9133, 0.3348, 0.9133, 0.3348, 0.9156, 0.3439, 0.9065, 0.3489, 0.8999, 0.3424, 0.9061, 0.3772, 0.9011, 0.3682, 0.9012, 0.3578, 0.9065, 0.3489, 0.9156, 0.3439, 0.9259, 0.3441, 0.9347, 0.3495, 0.9396, 0.3587, 0.9394, 0.3691, 0.9341, 0.3779, 0.9252, 0.3828, 0.9149, 0.3825, 0.8999, 0.3424, 0.9065, 0.3489, 0.9012, 0.3578, 0.8923, 0.3555, 0.8923, 0.3555, 0.9012, 0.3578, 0.9011, 0.3682, 0.8923, 0.3706, 0.9103, 0.4049, 0.9244, 0.4049, 0.9365, 0.412, 0.9436, 0.4242, 0.9436, 0.4383, 0.9365, 0.4504, 0.9244, 0.4575, 0.9103, 0.4575, 0.8981, 0.4504, 0.8911, 0.4383, 0.8911, 0.4242, 0.8981, 0.412, 0.7723, 0.1608, 0.778, 0.1608, 0.778, 0.1749, 0.7723, 0.1749, 0.7723, 0.1467, 0.778, 0.1467, 0.778, 0.1608, 0.7723, 0.1608, 0.7723, 0.1327, 0.778, 0.1327, 0.778, 0.1467, 0.7723, 0.1467, 0.7723, 0.1186, 0.778, 0.1186, 0.778, 0.1327, 0.7723, 0.1327, 0.7723, 0.1045, 0.778, 0.1045, 0.778, 0.1186, 0.7723, 0.1186, 0.7723, 0.09045, 0.778, 0.09045, 0.778, 0.1045, 0.7723, 0.1045, 0.7723, 0.2453, 0.778, 0.2453, 0.778, 0.2593, 0.7723, 0.2593, 0.7723, 0.2312, 0.778, 0.2312, 0.778, 0.2453, 0.7723, 0.2453, 0.7723, 0.2171, 0.778, 0.2171, 0.778, 0.2312, 0.7723, 0.2312, 0.7723, 0.203, 0.778, 0.203, 0.778, 0.2171, 0.7723, 0.2171, 0.7723, 0.189, 0.778, 0.189, 0.778, 0.203, 0.7723, 0.203, 0.7723, 0.1749, 0.778, 0.1749, 0.778, 0.189, 0.7723, 0.189, 0.5496, 0.7089, 0.558, 0.7089, 0.558, 0.7189, 0.5496, 0.7189, 0.5496, 0.7189, 0.558, 0.7189, 0.558, 0.7288, 0.5496, 0.7288, 0.5496, 0.7288, 0.558, 0.7288, 0.558, 0.7387, 0.5496, 0.7387, 0.5496, 0.7387, 0.558, 0.7387, 0.558, 0.7486, 0.5496, 0.7486, 0.5496, 0.7486, 0.558, 0.7486, 0.558, 0.7585, 0.5496, 0.7585, 0.5496, 0.7585, 0.558, 0.7585, 0.558, 0.7684, 0.5496, 0.7684, 0.5496, 0.7684, 0.558, 0.7684, 0.558, 0.7783, 0.5496, 0.7783, 0.5496, 0.7783, 0.558, 0.7783, 0.558, 0.7882, 0.5496, 0.7882, 0.5496, 0.6693, 0.558, 0.6693, 0.558, 0.6792, 0.5496, 0.6792, 0.5496, 0.6792, 0.558, 0.6792, 0.558, 0.6891, 0.5496, 0.6891, 0.536, 0.9681, 0.536, 0.978, 0.5311, 0.9866, 0.5225, 0.9916, 0.5126, 0.9916, 0.504, 0.9866, 0.499, 0.978, 0.499, 0.9681, 0.504, 0.9595, 0.5126, 0.9546, 0.5225, 0.9546, 0.5311, 0.9595, 0.5496, 0.6891, 0.558, 0.6891, 0.558, 0.699, 0.5496, 0.699, 0.5496, 0.699, 0.558, 0.699, 0.558, 0.7089, 0.5496, 0.7089, 0.886, 0.9285, 0.8747, 0.9088, 0.8747, 0.886, 0.886, 0.8663, 0.9058, 0.8549, 0.9285, 0.8549, 0.9483, 0.8663, 0.9596, 0.886, 0.9596, 0.9088, 0.9483, 0.9285, 0.9285, 0.9399, 0.9058, 0.9399, 0.6234, 0.9697, 0.6234, 0.9822, 0.5859, 0.9822, 0.5859, 0.9697, 0.6487, 0.9071, 0.6487, 0.8946, 0.674, 0.8946, 0.674, 0.9071, 0.6234, 0.9697, 0.6234, 0.9572, 0.6487, 0.9572, 0.6487, 0.9697, 0.6234, 0.9447, 0.6234, 0.9321, 0.6487, 0.9321, 0.6487, 0.9447, 0.6234, 0.9321, 0.6234, 0.9196, 0.6487, 0.9196, 0.6487, 0.9321, 0.6234, 0.9071, 0.6234, 0.8946, 0.6487, 0.8946, 0.6487, 0.9071, 0.6234, 0.9822, 0.6234, 0.9697, 0.6487, 0.9697, 0.6487, 0.9822, 0.6234, 0.9572, 0.6234, 0.9447, 0.6487, 0.9447, 0.6487, 0.9572, 0.6234, 0.9196, 0.6234, 0.9071, 0.6487, 0.9071, 0.6487, 0.9196, 0.6234, 0.8946, 0.6234, 0.8821, 0.6487, 0.8821, 0.6487, 0.8946, 0.674, 0.9447, 0.674, 0.9321, 0.6993, 0.9321, 0.6993, 0.9447, 0.6487, 0.9822, 0.6487, 0.9697, 0.674, 0.9697, 0.674, 0.9822, 0.6487, 0.9572, 0.6487, 0.9447, 0.674, 0.9447, 0.674, 0.9572, 0.6487, 0.9196, 0.6487, 0.9071, 0.674, 0.9071, 0.674, 0.9196, 0.6487, 0.8946, 0.6487, 0.8821, 0.674, 0.8821, 0.674, 0.8946, 0.6487, 0.9697, 0.6487, 0.9572, 0.674, 0.9572, 0.674, 0.9697, 0.6487, 0.9447, 0.6487, 0.9321, 0.674, 0.9321, 0.674, 0.9447, 0.6487, 0.9321, 0.6487, 0.9196, 0.674, 0.9196, 0.674, 0.9321, 0.6993, 0.9196, 0.6993, 0.9071, 0.7246, 0.9071, 0.7246, 0.9196, 0.674, 0.9321, 0.674, 0.9196, 0.6993, 0.9196, 0.6993, 0.9321, 0.674, 0.9071, 0.674, 0.8946, 0.6993, 0.8946, 0.6993, 0.9071, 0.674, 0.9822, 0.674, 0.9697, 0.6993, 0.9697, 0.6993, 0.9822, 0.674, 0.9572, 0.674, 0.9447, 0.6993, 0.9447, 0.6993, 0.9572, 0.674, 0.9196, 0.674, 0.9071, 0.6993, 0.9071, 0.6993, 0.9196, 0.674, 0.8946, 0.674, 0.8821, 0.6993, 0.8821, 0.6993, 0.8946, 0.674, 0.9697, 0.674, 0.9572, 0.6993, 0.9572, 0.6993, 0.9697, 0.7246, 0.9572, 0.7246, 0.9447, 0.7499, 0.9447, 0.7499, 0.9572, 0.6993, 0.8946, 0.6993, 0.8821, 0.7246, 0.8821, 0.7246, 0.8946, 0.6993, 0.9697, 0.6993, 0.9572, 0.7246, 0.9572, 0.7246, 0.9697, 0.6993, 0.9447, 0.6993, 0.9321, 0.7246, 0.9321, 0.7246, 0.9447, 0.6993, 0.9321, 0.6993, 0.9196, 0.7246, 0.9196, 0.7246, 0.9321, 0.6993, 0.9071, 0.6993, 0.8946, 0.7246, 0.8946, 0.7246, 0.9071, 0.6993, 0.9822, 0.6993, 0.9697, 0.7246, 0.9697, 0.7246, 0.9822, 0.6993, 0.9572, 0.6993, 0.9447, 0.7246, 0.9447, 0.7246, 0.9572, 0.7499, 0.9321, 0.7499, 0.9196, 0.7752, 0.9196, 0.7752, 0.9321, 0.7246, 0.9196, 0.7246, 0.9071, 0.7499, 0.9071, 0.7499, 0.9196, 0.7246, 0.8946, 0.7246, 0.8821, 0.7499, 0.8821, 0.7499, 0.8946, 0.7246, 0.9697, 0.7246, 0.9572, 0.7499, 0.9572, 0.7499, 0.9697, 0.7246, 0.9447, 0.7246, 0.9321, 0.7499, 0.9321, 0.7499, 0.9447, 0.7246, 0.9321, 0.7246, 0.9196, 0.7499, 0.9196, 0.7499, 0.9321, 0.7246, 0.9071, 0.7246, 0.8946, 0.7499, 0.8946, 0.7499, 0.9071, 0.7246, 0.9822, 0.7246, 0.9697, 0.7499, 0.9697, 0.7499, 0.9822, 0.7752, 0.9697, 0.7752, 0.9572, 0.8006, 0.9572, 0.8006, 0.9697, 0.7499, 0.9071, 0.7499, 0.8946, 0.7752, 0.8946, 0.7752, 0.9071, 0.7499, 0.9822, 0.7499, 0.9697, 0.7752, 0.9697, 0.7752, 0.9822, 0.7499, 0.9572, 0.7499, 0.9447, 0.7752, 0.9447, 0.7752, 0.9572, 0.7499, 0.9196, 0.7499, 0.9071, 0.7752, 0.9071, 0.7752, 0.9196, 0.7499, 0.8946, 0.7499, 0.8821, 0.7752, 0.8821, 0.7752, 0.8946, 0.7499, 0.9697, 0.7499, 0.9572, 0.7752, 0.9572, 0.7752, 0.9697, 0.7499, 0.9447, 0.7499, 0.9321, 0.7752, 0.9321, 0.7752, 0.9447, 0.8006, 0.9196, 0.8006, 0.9071, 0.8259, 0.9071, 0.8259, 0.9196, 0.7752, 0.9447, 0.7752, 0.9321, 0.8006, 0.9321, 0.8006, 0.9447, 0.7752, 0.9321, 0.7752, 0.9196, 0.8006, 0.9196, 0.8006, 0.9321, 0.7752, 0.9071, 0.7752, 0.8946, 0.8006, 0.8946, 0.8006, 0.9071, 0.7752, 0.9822, 0.7752, 0.9697, 0.8006, 0.9697, 0.8006, 0.9822, 0.7752, 0.9572, 0.7752, 0.9447, 0.8006, 0.9447, 0.8006, 0.9572, 0.7752, 0.9196, 0.7752, 0.9071, 0.8006, 0.9071, 0.8006, 0.9196, 0.7752, 0.8946, 0.7752, 0.8821, 0.8006, 0.8821, 0.8006, 0.8946, 0.8006, 0.8946, 0.8006, 0.8821, 0.8259, 0.8821, 0.8259, 0.8946, 0.8006, 0.9697, 0.8006, 0.9572, 0.8259, 0.9572, 0.8259, 0.9697, 0.8006, 0.9447, 0.8006, 0.9321, 0.8259, 0.9321, 0.8259, 0.9447, 0.8006, 0.9321, 0.8006, 0.9196, 0.8259, 0.9196, 0.8259, 0.9321, 0.8006, 0.9071, 0.8006, 0.8946, 0.8259, 0.8946, 0.8259, 0.9071, 0.8006, 0.9822, 0.8006, 0.9697, 0.8259, 0.9697, 0.8259, 0.9822, 0.8006, 0.9572, 0.8006, 0.9447, 0.8259, 0.9447, 0.8259, 0.9572, 0.6234, 0.9447, 0.6234, 0.9572, 0.5859, 0.9572, 0.5859, 0.9447, 0.6234, 0.9071, 0.6234, 0.9196, 0.5859, 0.9196, 0.5859, 0.9071, 0.6234, 0.8821, 0.6234, 0.8946, 0.5859, 0.8946, 0.5859, 0.8821, 0.6234, 0.9572, 0.6234, 0.9697, 0.5859, 0.9697, 0.5859, 0.9572, 0.6234, 0.9321, 0.6234, 0.9447, 0.5859, 0.9447, 0.5859, 0.9321, 0.6234, 0.9196, 0.6234, 0.9321, 0.5859, 0.9321, 0.5859, 0.9196, 0.6234, 0.8946, 0.6234, 0.9071, 0.5859, 0.9071, 0.5859, 0.8946])
me_sink_c.materials.append(mat_mat_sink_001)
me_sink_c.update()
me_sink_c.normals_split_custom_set([tuple(v) for v in zip(*[iter([0.0, 0.0, -1.0, 0.0, 0.0, -1.0, 0.0, 0.0, -1.0, 0.0, 0.0, -1.0, -1.0, 0.0, 0.0, -1.0, 0.0, 0.0, -1.0, 0.0, 0.0, -1.0, 0.0, 0.0, 0.4582, 0.3725, -0.807, 0.4235, 0.5265, -0.7372, 0.1129, 0.5071, -0.8545, 0.1249, 0.4166, -0.9005, 1.0, 0.0, 0.0, 1.0, 0.0, 0.0, 1.0, 0.0, 0.0, 1.0, 0.0, 0.0, 1.0, 0.0, 0.0, 1.0, 0.0, 0.0, 0.9929, -0.1191, 0.0, 0.9929, -0.1191, 0.0, -1.0, 0.0, 0.0, -1.0, 0.0, 0.0, -0.9929, -0.1191, 0.0, -0.9929, -0.1191, 0.0, 0.0, 0.0004516, 1.0, 0.0, 0.0007072, 1.0, 0.0, 0.0004516, 1.0, 0.0, 0.0004516, 1.0, 0.0, -1.0, -1.839e-06, 0.0, -1.0, -1.839e-06, 0.0, -1.0, -4.69e-07, 0.0, -1.0, -4.69e-07, 0.0, -0.7071, -0.7071, 0.0, -0.7071, -0.7071, 0.0, -0.426, -0.9047, 0.0, -0.426, -0.9047, 0.0, -0.426, -0.9047, 0.0, -0.426, -0.9047, 0.0, -0.1191, -0.9929, 0.0, -0.1191, -0.9929, 0.0, -1.0, 1.839e-06, 0.0, -1.0, 1.839e-06, 0.0, -1.0, 4.69e-07, 0.0, -1.0, 4.69e-07, 0.0, -0.7071, 0.7071, 0.0, -0.426, 0.9047, 0.0, -0.5, 0.866, 0.0, -0.426, 0.9047, 0.0, -0.5, 0.866, 0.0, -0.1305, 0.9914, 0.0, -0.1191, 0.9929, 0.0, -1.0, 1.839e-06, 0.0, -1.0, -1.839e-06, 0.0, -1.0, -4.69e-07, 0.0, -1.0, 4.69e-07, 0.7071, -0.7071, 0.0, 0.7071, -0.7071, 0.0, 0.9047, -0.426, 0.0, 0.9047, -0.426, 0.0, 0.9047, -0.426, 0.0, 0.9047, -0.426, 0.0, 0.9929, -0.1191, 0.0, 0.9929, -0.1191, 0.0, 0.0, -1.0, -1.839e-06, 0.0, -1.0, 1.839e-06, 0.0, -1.0, 4.69e-07, 0.0, -1.0, -4.69e-07, -0.7071, -0.7071, 0.0, -0.7071, -0.7071, 0.0, -0.9047, -0.426, 0.0, -0.9047, -0.426, 0.0, -0.9047, -0.426, 0.0, -0.9047, -0.426, 0.0, -0.9929, -0.1191, 0.0, -0.9929, -0.1191, 0.0, 0.0, 0.0, -1.0, 0.0, 0.0, -1.0, 0.0, -0.1191, -0.9929, 0.0, -0.1191, -0.9929, 0.0, 0.0004516, 1.0, 0.0, 0.0004516, 1.0, 0.0, 0.0007072, 1.0, 0.0, 0.0004516, 1.0, 0.0, 0.0, 1.0, 0.0, 0.101, 0.9949, 0.0, 0.101, 0.9949, 0.0, 0.0, 1.0, -0.9573, 0.2892, 0.0, -0.6503, 0.3929, -0.6503, -1.0, 0.0, 0.0, -1.0, 0.0, 0.0, 0.6503, 0.3929, 0.6503, 0.0, 0.2892, 0.9573, 0.0, 0.0, 1.0, 0.0, 0.0, 1.0, 0.6503, 0.3929, -0.6503, 0.6503, 0.3929, 0.6503, 1.0, 0.0, 0.0, 1.0, 0.0, 0.0, -0.6503, 0.3929, -0.6503, 0.6503, 0.3929, -0.6503, 0.0, 0.0, -1.0, 0.0, 0.0, -1.0, -1.0, 0.0, 0.0, -0.9949, 0.101, 0.0, -0.9949, 0.101, 0.0, -1.0, 0.0, 0.0, 1.0, 0.0, 0.0, 0.9949, 0.101, 0.0, 0.9949, 0.101, 0.0, 1.0, 0.0, 0.0, 0.6503, 0.3929, -0.6503, -0.6503, 0.3929, -0.6503, -0.4608, 0.7584, -0.4609, 0.4609, 0.7584, -0.4609, 0.4609, 0.7584, -0.4609, -0.4608, 0.7584, -0.4609, 0.0, 0.3608, -0.9327, 0.0, 0.3608, -0.9327, 0.0, 0.3608, -0.9327, 0.0, 0.3608, -0.9327, 0.0, 0.101, -0.9949, 0.0, 0.101, -0.9949, 0.6503, 0.3929, 0.6503, 0.6503, 0.3929, -0.6503, 0.4609, 0.7584, -0.4609, 0.4609, 0.7584, 0.4609, 0.4609, 0.7584, 0.4609, 0.4609, 0.7584, -0.4609, 0.9327, 0.3608, 0.0, 0.9327, 0.3608, 0.0, 0.9327, 0.3608, 0.0, 0.9327, 0.3608, 0.0, 0.9949, 0.101, 0.0, 0.9949, 0.101, 0.0, 0.0, 0.2892, 0.9573, 0.6503, 0.3929, 0.6503, 0.4609, 0.7584, 0.4609, 0.0, 0.6354, 0.7722, 0.0, 0.6354, 0.7722, 0.4609, 0.7584, 0.4609, 0.0, 0.3608, 0.9327, 0.0, 0.3608, 0.9327, 0.0, 0.3608, 0.9327, 0.0, 0.3608, 0.9327, 0.0, 0.101, 0.9949, 0.0, 0.101, 0.9949, -0.6503, 0.3929, -0.6503, -0.9573, 0.2892, 0.0, -0.7722, 0.6354, 0.0, -0.4608, 0.7584, -0.4609, -0.4608, 0.7584, -0.4609, -0.7722, 0.6354, 0.0, -0.9327, 0.3608, 0.0, -0.9327, 0.3608, 0.0, -0.9327, 0.3608, 0.0, -0.9327, 0.3608, 0.0, -0.9949, 0.101, 0.0, -0.9949, 0.101, 0.0, 0.0, 0.0, -1.0, 0.0, 0.101, -0.9949, 0.0, 0.101, -0.9949, 0.0, 0.0, -1.0, -0.4218, 0.9067, -3.378e-05, -0.03773, 0.9573, -0.2866, 0.03773, 0.9573, -0.2866, 0.4218, 0.9067, -3.379e-05, 0.3286, 0.8596, 0.3913, 0.03773, 0.9573, 0.2866, -0.03773, 0.9573, 0.2866, -0.3286, 0.8596, 0.3912, -0.4218, 0.9067, -3.378e-05, -0.3286, 0.8596, 0.3912, -0.2866, 0.9573, 0.03774, -0.2866, 0.9573, -0.03773, 0.2866, 0.9573, 0.03773, 0.2246, 0.9658, 0.1297, 0.3286, 0.8596, 0.3913, 0.2246, 0.9658, 0.1297, 0.1297, 0.9658, 0.2246, 0.3286, 0.8596, 0.3913, 0.1297, 0.9658, 0.2246, 0.03773, 0.9573, 0.2866, 0.3286, 0.8596, 0.3913, 0.03773, 0.9573, -0.2866, 0.1297, 0.9658, -0.2246, 0.4218, 0.9067, -3.379e-05, 0.1297, 0.9658, -0.2246, 0.2246, 0.9658, -0.1297, 0.4218, 0.9067, -3.379e-05, 0.2246, 0.9658, -0.1297, 0.2866, 0.9573, -0.03773, 0.4218, 0.9067, -3.379e-05, -0.03773, 0.9573, 0.2866, -0.1297, 0.9658, 0.2246, -0.3286, 0.8596, 0.3912, -0.1297, 0.9658, 0.2246, -0.2247, 0.9658, 0.1297, -0.3286, 0.8596, 0.3912, -0.2247, 0.9658, 0.1297, -0.2866, 0.9573, 0.03774, -0.3286, 0.8596, 0.3912, -0.2866, 0.9573, -0.03773, -0.2246, 0.9658, -0.1297, -0.4218, 0.9067, -3.378e-05, -0.2246, 0.9658, -0.1297, -0.1297, 0.9658, -0.2247, -0.4218, 0.9067, -3.378e-05, -0.1297, 0.9658, -0.2247, -0.03773, 0.9573, -0.2866, -0.4218, 0.9067, -3.378e-05, 0.4218, 0.9067, -3.379e-05, 0.2866, 0.9573, -0.03773, 0.2866, 0.9573, 0.03773, 0.3286, 0.8596, 0.3913, 0.2246, 0.9658, 0.1297, 0.2866, 0.9573, 0.03773, 0.8545, 0.5071, 0.1129, 0.7372, 0.5265, 0.4235, 0.1249, 0.4166, 0.9004, -0.1249, 0.4166, 0.9004, -0.1129, 0.5071, 0.8545, 0.1129, 0.5071, 0.8545, -0.1296, 0.9831, 0.1296, 0.1296, 0.9831, 0.1296, 0.1296, 0.9831, -0.1296, -0.1296, 0.9831, -0.1296, -0.9004, 0.4166, 0.125, -0.9004, 0.4166, -0.125, -0.8545, 0.5071, -0.1129, -0.8545, 0.5071, 0.1129, 0.9004, 0.4166, -0.1249, 0.8545, 0.5071, -0.1129, 0.7372, 0.5265, -0.4236, 0.807, 0.3725, -0.4582, 0.1249, 0.4166, -0.9005, 0.1216, 0.8623, -0.4915, 0.4473, 0.7744, -0.4474, 0.4582, 0.3725, -0.807, 0.1296, 0.9831, -0.1296, 0.4915, 0.8623, -0.1216, 0.4473, 0.7744, -0.4474, 0.1216, 0.8623, -0.4915, 0.4915, 0.8623, -0.1216, 0.9004, 0.4166, -0.1249, 0.807, 0.3725, -0.4582, 0.4473, 0.7744, -0.4474, 0.807, 0.3725, -0.4582, 0.7372, 0.5265, -0.4236, 0.4235, 0.5265, -0.7372, 0.4582, 0.3725, -0.807, -0.1249, 0.4166, -0.9005, -0.1129, 0.5071, -0.8545, -0.4236, 0.5265, -0.7372, -0.4582, 0.3725, -0.807, 0.4582, 0.3725, -0.807, 0.4473, 0.7744, -0.4474, 0.807, 0.3725, -0.4582, -0.4582, 0.3725, -0.807, -0.4236, 0.5265, -0.7372, -0.7372, 0.5265, -0.4236, -0.807, 0.3725, -0.4582, -0.807, 0.3725, -0.4582, -0.7372, 0.5265, -0.4236, -0.8545, 0.5071, -0.1129, -0.9004, 0.4166, -0.125, 0.807, 0.3726, 0.4582, 0.7372, 0.5265, 0.4235, 0.8545, 0.5071, 0.1129, 0.9004, 0.4166, 0.1249, -0.9004, 0.4166, -0.125, -0.4915, 0.8623, -0.1216, -0.4474, 0.7744, -0.4474, -0.807, 0.3725, -0.4582, -0.1296, 0.9831, -0.1296, -0.1216, 0.8623, -0.4915, -0.4474, 0.7744, -0.4474, -0.4915, 0.8623, -0.1216, -0.1216, 0.8623, -0.4915, -0.1249, 0.4166, -0.9005, -0.4582, 0.3725, -0.807, -0.4474, 0.7744, -0.4474, -0.4582, 0.3725, -0.807, -0.807, 0.3725, -0.4582, -0.4474, 0.7744, -0.4474, 0.1249, 0.4166, 0.9004, 0.1129, 0.5071, 0.8545, 0.4236, 0.5265, 0.7372, 0.4582, 0.3726, 0.807, 0.9004, 0.4166, 0.1249, 0.4915, 0.8623, 0.1216, 0.4473, 0.7744, 0.4473, 0.807, 0.3726, 0.4582, 0.1296, 0.9831, 0.1296, 0.1216, 0.8623, 0.4915, 0.4473, 0.7744, 0.4473, 0.4915, 0.8623, 0.1216, 0.1216, 0.8623, 0.4915, 0.1249, 0.4166, 0.9004, 0.4582, 0.3726, 0.807, 0.4473, 0.7744, 0.4473, 0.4582, 0.3726, 0.807, 0.4236, 0.5265, 0.7372, 0.7372, 0.5265, 0.4235, 0.807, 0.3726, 0.4582, -0.4582, 0.3726, 0.807, -0.4236, 0.5265, 0.7372, -0.1129, 0.5071, 0.8545, -0.1249, 0.4166, 0.9004, 0.807, 0.3726, 0.4582, 0.4473, 0.7744, 0.4473, 0.4582, 0.3726, 0.807, -0.9004, 0.4166, 0.125, -0.8545, 0.5071, 0.1129, -0.7372, 0.5265, 0.4236, -0.807, 0.3725, 0.4582, -0.1249, 0.4166, 0.9004, -0.1216, 0.8623, 0.4915, -0.4474, 0.7744, 0.4473, -0.4582, 0.3726, 0.807, -0.1296, 0.9831, 0.1296, -0.4915, 0.8623, 0.1216, -0.4474, 0.7744, 0.4473, -0.1216, 0.8623, 0.4915, -0.4915, 0.8623, 0.1216, -0.9004, 0.4166, 0.125, -0.807, 0.3725, 0.4582, -0.4474, 0.7744, 0.4473, -0.807, 0.3725, 0.4582, -0.7372, 0.5265, 0.4236, -0.4236, 0.5265, 0.7372, -0.4582, 0.3726, 0.807, 0.1249, 0.4166, -0.9005, 0.1129, 0.5071, -0.8545, -0.1129, 0.5071, -0.8545, -0.1249, 0.4166, -0.9005, -0.4582, 0.3726, 0.807, -0.4474, 0.7744, 0.4473, -0.807, 0.3725, 0.4582, 0.9004, 0.4166, -0.1249, 0.9004, 0.4166, 0.1249, 0.8545, 0.5071, 0.1129, 0.8545, 0.5071, -0.1129, 0.1249, 0.4166, -0.9005, -0.1249, 0.4166, -0.9005, -0.1216, 0.8623, -0.4915, 0.1216, 0.8623, -0.4915, 0.1216, 0.8623, -0.4915, -0.1216, 0.8623, -0.4915, -0.1296, 0.9831, -0.1296, 0.1296, 0.9831, -0.1296, 0.9004, 0.4166, 0.1249, 0.9004, 0.4166, -0.1249, 0.4915, 0.8623, -0.1216, 0.4915, 0.8623, 0.1216, 0.4915, 0.8623, 0.1216, 0.4915, 0.8623, -0.1216, 0.1296, 0.9831, -0.1296, 0.1296, 0.9831, 0.1296, 0.1296, 0.9831, 0.1296, -0.1296, 0.9831, 0.1296, -0.1216, 0.8623, 0.4915, 0.1216, 0.8623, 0.4915, 0.1216, 0.8623, 0.4915, -0.1216, 0.8623, 0.4915, -0.1249, 0.4166, 0.9004, 0.1249, 0.4166, 0.9004, -0.9004, 0.4166, -0.125, -0.9004, 0.4166, 0.125, -0.4915, 0.8623, 0.1216, -0.4915, 0.8623, -0.1216, -0.4915, 0.8623, -0.1216, -0.4915, 0.8623, 0.1216, -0.1296, 0.9831, 0.1296, -0.1296, 0.9831, -0.1296, 0.1297, 0.9658, 0.2246, 0.2246, 0.9658, 0.1297, 0.7372, 0.5265, 0.4235, 0.4236, 0.5265, 0.7372, 0.03773, 0.9573, 0.2866, 0.1297, 0.9658, 0.2246, 0.4236, 0.5265, 0.7372, 0.1129, 0.5071, 0.8545, 0.1297, 0.9658, -0.2246, 0.03773, 0.9573, -0.2866, 0.1129, 0.5071, -0.8545, 0.4235, 0.5265, -0.7372, 0.2246, 0.9658, -0.1297, 0.1297, 0.9658, -0.2246, 0.4235, 0.5265, -0.7372, 0.7372, 0.5265, -0.4236, 0.2866, 0.9573, -0.03773, 0.2246, 0.9658, -0.1297, 0.7372, 0.5265, -0.4236, 0.8545, 0.5071, -0.1129, -0.1297, 0.9658, 0.2246, -0.03773, 0.9573, 0.2866, -0.1129, 0.5071, 0.8545, -0.4236, 0.5265, 0.7372, -0.2247, 0.9658, 0.1297, -0.1297, 0.9658, 0.2246, -0.4236, 0.5265, 0.7372, -0.7372, 0.5265, 0.4236, -0.2866, 0.9573, 0.03774, -0.2247, 0.9658, 0.1297, -0.7372, 0.5265, 0.4236, -0.8545, 0.5071, 0.1129, -0.2246, 0.9658, -0.1297, -0.2866, 0.9573, -0.03773, -0.8545, 0.5071, -0.1129, -0.7372, 0.5265, -0.4236, -0.1297, 0.9658, -0.2247, -0.2246, 0.9658, -0.1297, -0.7372, 0.5265, -0.4236, -0.4236, 0.5265, -0.7372, -0.03773, 0.9573, -0.2866, -0.1297, 0.9658, -0.2247, -0.4236, 0.5265, -0.7372, -0.1129, 0.5071, -0.8545, 0.2866, 0.9573, 0.03773, 0.2866, 0.9573, -0.03773, 0.8545, 0.5071, -0.1129, 0.8545, 0.5071, 0.1129, -0.03773, 0.9573, 0.2866, 0.03773, 0.9573, 0.2866, 0.1129, 0.5071, 0.8545, -0.1129, 0.5071, 0.8545, 0.03773, 0.9573, -0.2866, -0.03773, 0.9573, -0.2866, -0.1129, 0.5071, -0.8545, 0.1129, 0.5071, -0.8545, -0.2866, 0.9573, -0.03773, -0.2866, 0.9573, 0.03774, -0.8545, 0.5071, 0.1129, -0.8545, 0.5071, -0.1129, 0.1409, 0.9811, 0.1327, 0.4218, 0.9067, -3.379e-05, 0.4218, 0.9067, -3.379e-05, 0.3286, 0.8596, 0.3913, -0.4218, 0.9067, -3.385e-05, -0.1409, 0.9811, 0.1327, -0.3286, 0.8596, 0.3912, -0.4218, 0.9067, -3.378e-05, 1.0, 0.0, 0.0, 1.0, 0.0, 0.0, 1.0, 0.0, 0.0, 1.0, 0.0, 0.0, 0.0, 0.0, -1.0, 0.0, 0.0, -1.0, 0.0, 0.0, -1.0, 0.0, 0.0, -1.0, -1.0, 0.0, 0.0, -1.0, 0.0, 0.0, -1.0, 0.0, 0.0, -1.0, 0.0, 0.0, 0.0, 0.0004516, 1.0, 0.0, 0.0004516, 1.0, 0.0, -0.1191, 0.9929, 0.0, -0.1305, 0.9914, 0.0, 0.0004516, 1.0, 0.0, 0.0004516, 1.0, 0.0, -0.1305, 0.9914, 0.0, -0.1191, 0.9929, 0.0, 0.0004516, 1.0, 0.0, 0.0007072, 1.0, 0.0, 0.0007072, 1.0, 0.0, 0.0004516, 1.0, 0.0, 0.0007072, 1.0, 0.0, 0.0, 1.0, 0.0, 0.0, 1.0, 0.0, 0.0004516, 1.0, 0.0, 0.0004516, 1.0, 0.0, 0.0004516, 1.0, 0.0, -0.1305, 0.9914, 0.0, -0.1305, 0.9914, 0.0, -0.426, 0.9047, 0.0, -0.7071, 0.7071, 0.0, -0.5, 0.866, 0.0, -0.5, 0.866, 0.0, -0.5, 0.866, 0.0, -0.1305, 0.9914, 0.0, -0.1305, 0.9914, 0.0, -0.5, 0.866, 0.0, -0.426, 0.9047, 0.0, -0.1191, 0.9929, 0.0, -0.1305, 0.9914, 0.0, 0.0007072, 1.0, 0.0, 0.0004516, 1.0, 0.0, 0.0, 1.0, 0.0, 0.0, 1.0, 0.0, -0.7071, 0.7071, 0.0, -0.7071, 0.7071, 0.0, -0.5, 0.866, 0.0, -0.5, 0.866, 0.0, 1.0, 5.243e-09, 0.0, 1.0, -2.742e-06, -0.1409, 0.9811, 0.1327, -0.4218, 0.9067, -3.385e-05, 0.0, 1.0, -2.742e-06, 0.0, 1.0, -2.665e-06, 0.1409, 0.9811, 0.1327, -0.1409, 0.9811, 0.1327, 0.0, 1.0, -2.665e-06, 0.0, 1.0, 1.373e-07, 0.4218, 0.9067, -3.379e-05, 0.1409, 0.9811, 0.1327, -0.1409, 0.9811, 0.1327, 0.1409, 0.9811, 0.1327, 0.3286, 0.8596, 0.3913, -0.3286, 0.8596, 0.3912, 0.0, 0.0, -1.0, 0.0, 0.0, -1.0, 0.5, 0.0, -0.866, 0.5, 0.0, -0.866, 0.5, 0.0, -0.866, 0.5, 0.0, -0.866, 0.866, 0.0, -0.5001, 0.866, 0.0, -0.5001, 0.866, 0.0, -0.5001, 0.866, 0.0, -0.5001, 1.0, 0.0, -2.176e-05, 1.0, 0.0, -2.176e-05, 1.0, 0.0, -2.176e-05, 1.0, 0.0, -2.176e-05, 0.866, 0.0, 0.5, 0.866, 0.0, 0.5, 0.866, 0.0, 0.5, 0.866, 0.0, 0.5, 0.5, 0.0, 0.866, 0.5, 0.0, 0.866, 0.5, 0.0, 0.866, 0.5, 0.0, 0.866, 0.0, 0.0, 1.0, 0.0, 0.0, 1.0, 0.0, 0.0, 1.0, 0.0, 0.0, 1.0, -0.5, 0.0, 0.866, -0.5, 0.0, 0.866, -0.5, 0.0, 0.866, -0.5, 0.0, 0.866, -0.866, 0.0, 0.5, -0.866, 0.0, 0.5, -0.866, 0.0, 0.5, -0.866, 0.0, 0.5, -1.0, 0.0, -2.177e-05, -1.0, 0.0, -2.177e-05, -1.0, 0.0, -2.177e-05, -1.0, 0.0, -2.177e-05, -0.866, 0.0, -0.5, -0.866, 0.0, -0.5, 0.0, 1.0, 1.298e-06, 0.0, 1.0, 1.298e-06, 0.0, 1.0, 1.298e-06, 0.0, 1.0, 1.298e-06, 0.0, 1.0, 1.298e-06, 0.0, 1.0, 1.298e-06, 0.0, 1.0, 1.298e-06, 0.0, 1.0, 1.298e-06, 0.0, 1.0, 1.298e-06, 0.0, 1.0, 1.298e-06, 0.0, 1.0, 1.298e-06, 0.0, 1.0, 1.298e-06, -0.866, 0.0, -0.5, -0.866, 0.0, -0.5, -0.5, 0.0, -0.866, -0.5, 0.0, -0.866, -0.5, 0.0, -0.866, -0.5, 0.0, -0.866, 0.0, 0.0, -1.0, 0.0, 0.0, -1.0, 0.0, 0.0, -1.0, 0.0, 0.0, -1.0, 0.5, 0.0, -0.866, 0.5, 0.0, -0.866, 0.5, 0.0, -0.866, 0.5, 0.0, -0.866, 0.866, 0.0, -0.5001, 0.866, 0.0, -0.5001, 0.866, 0.0, -0.5001, 0.866, 0.0, -0.5001, 1.0, 0.0, -2.175e-05, 1.0, 0.0, -2.175e-05, 1.0, 0.0, -2.175e-05, 1.0, 0.0, -2.175e-05, 0.866, 0.0, 0.5, 0.866, 0.0, 0.5, 0.866, 0.0, 0.5, 0.866, 0.0, 0.5, 0.5, 0.0, 0.866, 0.5, 0.0, 0.866, 0.5, 0.0, 0.866, 0.5, 0.0, 0.866, 0.0, 0.0, 1.0, 0.0, 0.0, 1.0, 0.0, 0.0, 1.0, 0.0, 0.0, 1.0, -0.5, 0.0, 0.866, -0.5, 0.0, 0.866, -0.5, 0.0, 0.866, -0.5, 0.0, 0.866, -0.866, 0.0, 0.5, -0.866, 0.0, 0.5, -0.866, 0.0, 0.5, -0.866, 0.0, 0.5, -1.0, 0.0, -2.177e-05, -1.0, 0.0, -2.177e-05, -1.0, 0.0, -2.177e-05, -1.0, 0.0, -2.177e-05, -0.866, 0.0, -0.5, -0.866, 0.0, -0.5, 0.0, 1.0, -6.489e-07, 0.0, 1.0, -6.489e-07, 0.0, 1.0, -6.489e-07, 0.0, 1.0, -6.489e-07, 0.0, 1.0, -6.489e-07, 0.0, 1.0, -6.489e-07, 0.0, 1.0, -6.489e-07, 0.0, 1.0, -6.489e-07, 0.0, 1.0, -6.489e-07, 0.0, 1.0, -6.489e-07, 0.0, 1.0, -6.489e-07, 0.0, 1.0, -6.489e-07, -0.866, 0.0, -0.5, -0.866, 0.0, -0.5, -0.5, 0.0, -0.866, -0.5, 0.0, -0.866, -0.5, 0.0, -0.866, -0.5, 0.0, -0.866, 0.0, 0.0, -1.0, 0.0, 0.0, -1.0, 0.0, -1.0, 6.489e-07, 0.0, -1.0, 6.489e-07, 0.0, -1.0, 6.489e-07, 0.0, -1.0, 6.489e-07, 0.0, -1.0, 6.489e-07, 0.0, -1.0, 6.489e-07, 0.0, -1.0, 6.489e-07, 0.0, -1.0, 6.489e-07, 0.0, -1.0, 6.489e-07, 0.0, -1.0, 6.489e-07, 0.0, -1.0, 6.489e-07, 0.0, -1.0, 6.489e-07, -2e-06, 0.1953, -0.9807, -1.335e-05, 0.2603, -0.9655, 0.6828, 0.2603, -0.6827, 0.7035, 0.1812, -0.6872, 0.7035, 0.1812, -0.6872, 0.6828, 0.2603, -0.6827, 0.9655, 0.2602, -1.36e-05, 0.9853, 0.1709, -2.041e-05, 0.9853, 0.1709, -2.041e-05, 0.9655, 0.2602, -1.36e-05, 0.6828, 0.2602, 0.6827, 0.7035, 0.1812, 0.6872, 0.7035, 0.1812, 0.6872, 0.6828, 0.2602, 0.6827, -1.399e-05, 0.2601, 0.9656, -2.375e-06, 0.1952, 0.9808, -2.375e-06, 0.1952, 0.9808, -1.399e-05, 0.2601, 0.9656, -0.6827, 0.2602, 0.6828, -0.6935, 0.1953, 0.6935, -0.6935, 0.1953, 0.6935, -0.6827, 0.2602, 0.6828, -0.9655, 0.2603, -1.209e-05, -0.9807, 0.1953, -1.209e-05, -0.9807, 0.1953, -1.209e-05, -0.9655, 0.2603, -1.209e-05, -0.6827, 0.2603, -0.6827, -0.6935, 0.1953, -0.6935, -0.6935, 0.1953, -0.6935, -0.6827, 0.2603, -0.6827, -1.335e-05, 0.2603, -0.9655, -2e-06, 0.1953, -0.9807, -0.6827, -0.2603, -0.6827, -0.6935, -0.1953, -0.6935, -1.885e-06, -0.1953, -0.9807, -1.172e-05, -0.2602, -0.9655, -0.6935, -0.1953, -0.6935, -0.7071, -3.231e-05, -0.7071, 5.951e-06, -4.771e-05, -1.0, -1.885e-06, -0.1953, -0.9807, -0.7071, -3.231e-05, -0.7071, -0.6935, 0.1953, -0.6935, -2e-06, 0.1953, -0.9807, 5.951e-06, -4.771e-05, -1.0, -0.9655, -0.2603, -2.707e-05, -0.9807, -0.1953, -2.49e-05, -0.6935, -0.1953, -0.6935, -0.6827, -0.2603, -0.6827, -0.9807, -0.1953, -2.49e-05, -1.0, -1.084e-05, -1.872e-05, -0.7071, -3.231e-05, -0.7071, -0.6935, -0.1953, -0.6935, -1.0, -1.084e-05, -1.872e-05, -0.9807, 0.1953, -1.209e-05, -0.6935, 0.1953, -0.6935, -0.7071, -3.231e-05, -0.7071, -0.6827, -0.2602, 0.6828, -0.6935, -0.1953, 0.6935, -0.9807, -0.1953, -2.49e-05, -0.9655, -0.2603, -2.707e-05, -0.6935, -0.1953, 0.6935, -0.7071, -4.468e-07, 0.7071, -1.0, -1.084e-05, -1.872e-05, -0.9807, -0.1953, -2.49e-05, -0.7071, -4.468e-07, 0.7071, -0.6935, 0.1953, 0.6935, -0.9807, 0.1953, -1.209e-05, -1.0, -1.084e-05, -1.872e-05, -1.234e-05, -0.2601, 0.9656, -2.729e-06, -0.1952, 0.9808, -0.6935, -0.1953, 0.6935, -0.6827, -0.2602, 0.6828, -2.729e-06, -0.1952, 0.9808, 5.362e-06, 2.408e-07, 1.0, -0.7071, -4.468e-07, 0.7071, -0.6935, -0.1953, 0.6935, 5.362e-06, 2.408e-07, 1.0, -2.375e-06, 0.1952, 0.9808, -0.6935, 0.1953, 0.6935, -0.7071, -4.468e-07, 0.7071, 0.6828, -0.2602, 0.6827, 0.7065, -0.1791, 0.6846, -2.729e-06, -0.1952, 0.9808, -1.234e-05, -0.2601, 0.9656, 0.7065, -0.1791, 0.6846, 0.7304, -0.003275, 0.683, 5.362e-06, 2.408e-07, 1.0, -2.729e-06, -0.1952, 0.9808, 0.7304, -0.003275, 0.683, 0.7035, 0.1812, 0.6872, -2.375e-06, 0.1952, 0.9808, 5.362e-06, 2.408e-07, 1.0, 0.9656, -0.2602, -2.842e-05, 0.9883, -0.1522, 0.002603, 0.7065, -0.1791, 0.6846, 0.6828, -0.2602, 0.6827, 0.6828, -0.2602, -0.6827, 0.7036, -0.1812, -0.6871, 0.9883, -0.1522, 0.002603, 0.9656, -0.2602, -2.842e-05, -1.172e-05, -0.2602, -0.9655, -1.885e-06, -0.1953, -0.9807, 0.7036, -0.1812, -0.6871, 0.6828, -0.2602, -0.6827, -1.885e-06, -0.1953, -0.9807, 5.951e-06, -4.771e-05, -1.0, 0.7271, -3.617e-05, -0.6865, 0.7036, -0.1812, -0.6871, 5.951e-06, -4.771e-05, -1.0, -2e-06, 0.1953, -0.9807, 0.7035, 0.1812, -0.6872, 0.7271, -3.617e-05, -0.6865, 0.9297, 0.07573, -0.3606, 0.9452, -2.362e-05, -0.3266, 0.7271, -3.617e-05, -0.6865, 0.7035, 0.1812, -0.6872, 0.9452, -2.362e-05, -0.3266, 0.9296, -0.07578, -0.3606, 0.7036, -0.1812, -0.6871, 0.7271, -3.617e-05, -0.6865, 0.9485, -0.00799, 0.3168, 0.9296, 0.07596, 0.3606, 0.7035, 0.1812, 0.6872, 0.7304, -0.003275, 0.683, 0.9322, -0.03976, 0.3597, 0.9485, -0.00799, 0.3168, 0.7304, -0.003275, 0.683, 0.7065, -0.1791, 0.6846, 0.9986, -0.05118, 0.00899, 0.9322, -0.03976, 0.3597, 0.7065, -0.1791, 0.6846, 0.9883, -0.1522, 0.002603, 0.9296, 0.07596, 0.3606, 0.9962, 0.08749, -0.0002153, 0.9853, 0.1709, -2.041e-05, 0.7035, 0.1812, 0.6872, 0.9296, -0.07578, -0.3606, 0.9986, -0.05118, 0.00899, 0.9883, -0.1522, 0.002603, 0.7036, -0.1812, -0.6871, 0.9962, 0.08749, -0.0002153, 0.9297, 0.07573, -0.3606, 0.7035, 0.1812, -0.6872, 0.9853, 0.1709, -2.041e-05, -0.04029, -0.6876, 0.725, -0.03944, -0.7091, 0.704, -0.02566, -0.03124, 0.9992, -0.02574, -0.03257, 0.9991, -0.0145, -0.9998, 0.01556, -0.01435, -0.9998, 0.01085, -0.03944, -0.7091, 0.704, -0.04029, -0.6876, 0.725, 0.0, -0.6558, -0.755, 0.0, -0.7071, -0.7071, -0.01435, -0.9998, 0.01085, -0.0145, -0.9998, 0.01556, 0.0, 3.646e-07, -1.0, 0.0, 0.0, -1.0, 0.0, -0.7071, -0.7071, 0.0, -0.6558, -0.755, 0.0, 0.6558, -0.755, 0.0, 0.7071, -0.7071, 0.0, 0.0, -1.0, 0.0, 3.646e-07, -1.0, 0.0, 1.0, -3.528e-05, 0.0, 1.0, -7.044e-06, 0.0, 0.7071, -0.7071, 0.0, 0.6558, -0.755, 0.0, 1.0, -7.044e-06, 0.0, 1.0, -3.528e-05, 0.0, 0.6558, 0.755, 0.0, 0.7071, 0.7071, -0.02574, -0.03257, 0.9991, -0.02566, -0.03124, 0.9992, 0.0, 0.7071, 0.7071, 0.0, 0.6558, 0.755, 0.7667, 0.642, -7.866e-05, 0.7667, 0.642, 6.14e-05, 0.7667, 0.556, -0.3209, 0.7667, 0.5559, -0.321, 0.7667, 0.5559, -0.321, 0.7667, 0.556, -0.3209, 0.7667, 0.321, -0.556, 0.7667, 0.321, -0.556, 0.7667, 0.321, -0.556, 0.7667, 0.321, -0.556, 0.7667, -1.546e-06, -0.642, 0.7667, -1.24e-06, -0.642, 0.7667, -1.24e-06, -0.642, 0.7667, -1.546e-06, -0.642, 0.7667, -0.321, -0.556, 0.7667, -0.321, -0.556, 0.7667, -0.321, -0.556, 0.7667, -0.321, -0.556, 0.7667, -0.556, -0.3209, 0.7667, -0.5559, -0.321, 0.7667, -0.5559, -0.321, 0.7667, -0.556, -0.3209, 0.7667, -0.642, 6.096e-05, 0.7667, -0.642, -7.911e-05, 0.7667, -0.642, -7.911e-05, 0.7667, -0.642, 6.096e-05, 0.7668, -0.5558, 0.3213, 0.7666, -0.556, 0.3211, 0.7666, -0.556, 0.3211, 0.7668, -0.5558, 0.3213, 0.7666, -0.321, 0.5561, 0.7667, -0.3206, 0.5562, 0.7667, -0.3206, 0.5562, 0.7666, -0.321, 0.5561, 0.7667, -1.605e-06, 0.6421, 0.7667, -1.285e-06, 0.6421, 0.7667, -1.285e-06, 0.6421, 0.7667, -1.605e-06, 0.6421, 0.7666, 0.321, 0.5561, 0.7666, 0.321, 0.5561, 1.0, 1.541e-06, 0.0, 1.0, 1.541e-06, 0.0, 1.0, 1.541e-06, 0.0, 1.0, 1.541e-06, 0.0, 1.0, 1.541e-06, 0.0, 1.0, 1.541e-06, 0.0, 1.0, 1.541e-06, 0.0, 1.0, 1.541e-06, 0.0, 1.0, 1.541e-06, 0.0, 1.0, 1.541e-06, 0.0, 1.0, 1.541e-06, 0.0, 1.0, 1.541e-06, 0.0, 0.7666, 0.321, 0.5561, 0.7666, 0.321, 0.5561, 0.7666, 0.556, 0.3211, 0.7666, 0.556, 0.321, 0.7666, 0.556, 0.321, 0.7666, 0.556, 0.3211, 0.7667, 0.642, 6.14e-05, 0.7667, 0.642, -7.866e-05, -1.0, -4.349e-07, 0.0, -1.0, -4.349e-07, 0.0, -1.0, -4.349e-07, 0.0, -1.0, -4.349e-07, 0.0, -1.0, -4.349e-07, 0.0, -1.0, -4.349e-07, 0.0, -1.0, -4.349e-07, 0.0, -1.0, -4.349e-07, 0.0, -1.0, -4.349e-07, 0.0, -1.0, -4.349e-07, 0.0, -1.0, -4.349e-07, 0.0, -1.0, -4.349e-07, 0.0, 0.0, 0.866, 0.5, 0.0, 0.866, 0.5, 0.0, 1.0, -5.637e-05, 0.0, 1.0, -5.637e-05, 0.0, 0.4999, 0.8661, 0.0, 0.4999, 0.8661, 0.0, 0.866, 0.5, 0.0, 0.866, 0.5, 0.0, 3.133e-06, 1.0, 0.0, 3.133e-06, 1.0, 0.0, 0.4999, 0.8661, 0.0, 0.4999, 0.8661, 0.0, -0.4999, 0.8661, 0.0, -0.4999, 0.8661, 0.0, 3.133e-06, 1.0, 0.0, 3.133e-06, 1.0, 0.0, -0.866, 0.5, 0.0, -0.866, 0.5, 0.0, -0.4999, 0.8661, 0.0, -0.4999, 0.8661, 0.0, -1.0, -5.637e-05, 0.0, -1.0, -5.637e-05, 0.0, -0.866, 0.5, 0.0, -0.866, 0.5, 0.0, -0.866, -0.5001, 0.0, -0.866, -0.5001, 0.0, -1.0, -5.637e-05, 0.0, -1.0, -5.637e-05, 0.0, -0.4999, -0.8661, 0.0, -0.4999, -0.8661, 0.0, -0.866, -0.5001, 0.0, -0.866, -0.5001, 0.0, 3.123e-06, -1.0, 0.0, 3.123e-06, -1.0, 0.0, -0.4999, -0.8661, 0.0, -0.4999, -0.8661, 0.0, 0.4999, -0.8661, 0.0, 0.4999, -0.8661, 0.0, 3.123e-06, -1.0, 0.0, 3.123e-06, -1.0, 0.0, 0.866, -0.5001, 0.0, 0.866, -0.5001, 0.0, 0.4999, -0.8661, 0.0, 0.4999, -0.8661, 0.0, 1.0, -5.637e-05, 0.0, 1.0, -5.637e-05, 0.0, 0.866, -0.5001, 0.0, 0.866, -0.5001, 0.0, 0.0, -1.0, 0.0, 0.0, -1.0, 0.5, 0.0, -0.866, 0.5, 0.0, -0.866, 0.5, 0.0, -0.866, 0.5, 0.0, -0.866, 0.866, 0.0, -0.5, 0.866, 0.0, -0.5, 0.866, 0.0, -0.5, 0.866, 0.0, -0.5, 1.0, 0.0, 0.0, 1.0, 0.0, 0.0, 1.0, 0.0, 0.0, 1.0, 0.0, 0.0, 0.866, 0.0, 0.5, 0.866, 0.0, 0.5, 0.866, 0.0, 0.5, 0.866, 0.0, 0.5, 0.5, 0.0, 0.866, 0.5, 0.0, 0.866, 0.5, 0.0, 0.866, 0.5, 0.0, 0.866, 0.0, 0.0, 1.0, 0.0, 0.0, 1.0, 0.0, 0.0, 1.0, 0.0, 0.0, 1.0, -0.5, 0.0, 0.866, -0.5, 0.0, 0.866, -0.5, 0.0, 0.866, -0.5, 0.0, 0.866, -0.866, 0.0, 0.5, -0.866, 0.0, 0.5, -0.866, 0.0, 0.5, -0.866, 0.0, 0.5, -1.0, 0.0, 0.0, -1.0, 0.0, 0.0, -1.0, 0.0, 0.0, -1.0, 0.0, 0.0, -0.866, 0.0, -0.5, -0.866, 0.0, -0.5, 0.0, 1.0, 0.0, 0.0, 1.0, 0.0, 0.0, 1.0, 0.0, 0.0, 1.0, 0.0, 0.0, 1.0, 0.0, 0.0, 1.0, 0.0, 0.0, 1.0, 0.0, 0.0, 1.0, 0.0, 0.0, 1.0, 0.0, 0.0, 1.0, 0.0, 0.0, 1.0, 0.0, 0.0, 1.0, 0.0, -0.866, 0.0, -0.5, -0.866, 0.0, -0.5, -0.5, 0.0, -0.866, -0.5, 0.0, -0.866, -0.5, 0.0, -0.866, -0.5, 0.0, -0.866, 0.0, 0.0, -1.0, 0.0, 0.0, -1.0, 0.0, -1.0, 0.0, 0.0, -1.0, 0.0, 0.0, -1.0, 0.0, 0.0, -1.0, 0.0, 0.0, -1.0, 0.0, 0.0, -1.0, 0.0, 0.0, -1.0, 0.0, 0.0, -1.0, 0.0, 0.0, -1.0, 0.0, 0.0, -1.0, 0.0, 0.0, -1.0, 0.0, 0.0, -1.0, 0.0, 0.7259, -0.1056, 0.6796, 2.834e-05, -0.1613, 0.9869, 2.766e-05, 0.0, 1.0, 0.7071, 0.0, 0.7071, -0.9989, 0.02334, -0.04156, -0.7302, -0.3296, 0.5984, -0.7302, -0.5335, 0.4267, -0.9989, 0.03747, -0.02947, 0.7259, -0.1056, 0.6796, 0.9994, 0.008613, -0.03472, 0.9989, 0.02334, -0.04156, 0.7303, -0.3296, 0.5984, 0.6904, 0.09955, -0.7165, 2.63e-05, 0.1317, -0.9913, 2.569e-05, 0.449, -0.8935, 0.6833, 0.3317, -0.6505, 2.63e-05, 0.1317, -0.9913, -0.6904, 0.09956, -0.7165, -0.6832, 0.3317, -0.6505, 2.569e-05, 0.449, -0.8935, -0.9994, 0.008613, -0.03472, -0.7259, -0.1056, 0.6796, -0.7302, -0.3296, 0.5984, -0.9989, 0.02334, -0.04156, 2.834e-05, -0.1613, 0.9869, 0.7259, -0.1056, 0.6796, 0.7303, -0.3296, 0.5984, 2.831e-05, -0.4915, 0.8709, 0.9994, 0.008613, -0.03472, 0.6904, 0.09955, -0.7165, 0.6833, 0.3317, -0.6505, 0.9989, 0.02334, -0.04156, -0.6904, 0.09956, -0.7165, -0.9994, 0.008613, -0.03472, -0.9989, 0.02334, -0.04156, -0.6832, 0.3317, -0.6505, -0.7259, -0.1056, 0.6796, 2.834e-05, -0.1613, 0.9869, 2.831e-05, -0.4915, 0.8709, -0.7302, -0.3296, 0.5984, 0.6833, 0.5554, -0.474, 2.612e-05, 0.7568, -0.6536, 2.615e-05, 0.9493, -0.3143, 0.6832, 0.6945, -0.2254, 2.831e-05, -0.4915, 0.8709, 0.7303, -0.3296, 0.5984, 0.7303, -0.5335, 0.4267, 2.815e-05, -0.7874, 0.6165, 0.9989, 0.02334, -0.04156, 0.6833, 0.3317, -0.6505, 0.6833, 0.5554, -0.474, 0.9989, 0.03747, -0.02947, -0.6832, 0.3317, -0.6505, -0.9989, 0.02334, -0.04156, -0.9989, 0.03747, -0.02947, -0.6832, 0.5554, -0.474, -0.7302, -0.3296, 0.5984, 2.831e-05, -0.4915, 0.8709, 2.815e-05, -0.7874, 0.6165, -0.7302, -0.5335, 0.4267, 0.7303, -0.3296, 0.5984, 0.9989, 0.02334, -0.04156, 0.9989, 0.03747, -0.02947, 0.7303, -0.5335, 0.4267, 0.6833, 0.3317, -0.6505, 2.569e-05, 0.449, -0.8935, 2.612e-05, 0.7568, -0.6536, 0.6833, 0.5554, -0.474, 2.569e-05, 0.449, -0.8935, -0.6832, 0.3317, -0.6505, -0.6832, 0.5554, -0.474, 2.612e-05, 0.7568, -0.6536, -0.6832, 0.6945, -0.2254, -0.9989, 0.0459, -0.0129, -0.9989, 0.04734, 0.005658, -0.6832, 0.728, 0.05752, 2.612e-05, 0.7568, -0.6536, -0.6832, 0.5554, -0.474, -0.6832, 0.6945, -0.2254, 2.615e-05, 0.9493, -0.3143, -0.9989, 0.03747, -0.02947, -0.7302, -0.5335, 0.4267, -0.7303, -0.6562, 0.19, -0.9989, 0.0459, -0.0129, 2.815e-05, -0.7874, 0.6165, 0.7303, -0.5335, 0.4267, 0.7303, -0.6562, 0.19, 2.828e-05, -0.9634, 0.2682, 0.9989, 0.03747, -0.02947, 0.6833, 0.5554, -0.474, 0.6832, 0.6945, -0.2254, 0.9989, 0.0459, -0.0129, -0.6832, 0.5554, -0.474, -0.9989, 0.03747, -0.02947, -0.9989, 0.0459, -0.0129, -0.6832, 0.6945, -0.2254, -0.7302, -0.5335, 0.4267, 2.815e-05, -0.7874, 0.6165, 2.828e-05, -0.9634, 0.2682, -0.7303, -0.6562, 0.19, 0.7303, -0.5335, 0.4267, 0.9989, 0.03747, -0.02947, 0.9989, 0.0459, -0.0129, 0.7303, -0.6562, 0.19, 0.9989, 0.04734, 0.005658, 0.6832, 0.7279, 0.05752, 0.6833, 0.6505, 0.3317, 0.9989, 0.04157, 0.02335, -0.7303, -0.6562, 0.19, 2.828e-05, -0.9634, 0.2682, 2.867e-05, -0.9927, -0.1208, -0.7303, -0.679, -0.07555, 0.7303, -0.6562, 0.19, 0.9989, 0.0459, -0.0129, 0.9989, 0.04734, 0.005658, 0.7303, -0.679, -0.07555, 0.6832, 0.6945, -0.2254, 2.615e-05, 0.9493, -0.3143, 2.613e-05, 0.9973, 0.07294, 0.6832, 0.7279, 0.05752, 2.615e-05, 0.9493, -0.3143, -0.6832, 0.6945, -0.2254, -0.6832, 0.728, 0.05752, 2.613e-05, 0.9973, 0.07294, -0.9989, 0.0459, -0.0129, -0.7303, -0.6562, 0.19, -0.7303, -0.679, -0.07555, -0.9989, 0.04734, 0.005658, 2.828e-05, -0.9634, 0.2682, 0.7303, -0.6562, 0.19, 0.7303, -0.679, -0.07555, 2.867e-05, -0.9927, -0.1208, 0.9989, 0.0459, -0.0129, 0.6832, 0.6945, -0.2254, 0.6832, 0.7279, 0.05752, 0.9989, 0.04734, 0.005658, 2.592e-05, 0.8935, 0.4491, -0.6832, 0.6505, 0.3317, -0.6832, 0.474, 0.5554, 2.616e-05, 0.6536, 0.7568, -0.6832, 0.728, 0.05752, -0.9989, 0.04734, 0.005658, -0.9989, 0.04157, 0.02335, -0.6832, 0.6505, 0.3317, -0.7303, -0.679, -0.07555, 2.867e-05, -0.9927, -0.1208, 2.882e-05, -0.8709, -0.4915, -0.7302, -0.5984, -0.3296, 0.7303, -0.679, -0.07555, 0.9989, 0.04734, 0.005658, 0.9989, 0.04157, 0.02335, 0.7303, -0.5984, -0.3296, 0.6832, 0.7279, 0.05752, 2.613e-05, 0.9973, 0.07294, 2.592e-05, 0.8935, 0.4491, 0.6833, 0.6505, 0.3317, 2.613e-05, 0.9973, 0.07294, -0.6832, 0.728, 0.05752, -0.6832, 0.6505, 0.3317, 2.592e-05, 0.8935, 0.4491, -0.9989, 0.04734, 0.005658, -0.7303, -0.679, -0.07555, -0.7302, -0.5984, -0.3296, -0.9989, 0.04157, 0.02335, 2.867e-05, -0.9927, -0.1208, 0.7303, -0.679, -0.07555, 0.7303, -0.5984, -0.3296, 2.882e-05, -0.8709, -0.4915, 0.7303, -0.4267, -0.5335, 0.9989, 0.02948, 0.03749, 0.9989, 0.01289, 0.04589, 0.7303, -0.1901, -0.6562, -0.9989, 0.04157, 0.02335, -0.7302, -0.5984, -0.3296, -0.7302, -0.4267, -0.5335, -0.9989, 0.02949, 0.03749, 2.882e-05, -0.8709, -0.4915, 0.7303, -0.5984, -0.3296, 0.7303, -0.4267, -0.5335, 2.887e-05, -0.6165, -0.7874, 0.9989, 0.04157, 0.02335, 0.6833, 0.6505, 0.3317, 0.6833, 0.474, 0.5554, 0.9989, 0.02948, 0.03749, -0.6832, 0.6505, 0.3317, -0.9989, 0.04157, 0.02335, -0.9989, 0.02949, 0.03749, -0.6832, 0.474, 0.5554, -0.7302, -0.5984, -0.3296, 2.882e-05, -0.8709, -0.4915, 2.887e-05, -0.6165, -0.7874, -0.7302, -0.4267, -0.5335, 0.7303, -0.5984, -0.3296, 0.9989, 0.04157, 0.02335, 0.9989, 0.02948, 0.03749, 0.7303, -0.4267, -0.5335, 0.6833, 0.6505, 0.3317, 2.592e-05, 0.8935, 0.4491, 2.616e-05, 0.6536, 0.7568, 0.6833, 0.474, 0.5554, -0.6832, 0.2254, 0.6945, -0.9989, 0.01289, 0.04589, -0.9997, 0.005931, 0.02519, -0.6866, 0.08509, 0.722, 0.6833, 0.474, 0.5554, 2.616e-05, 0.6536, 0.7568, 2.652e-05, 0.3143, 0.9493, 0.6833, 0.2254, 0.6945, 2.616e-05, 0.6536, 0.7568, -0.6832, 0.474, 0.5554, -0.6832, 0.2254, 0.6945, 2.652e-05, 0.3143, 0.9493, -0.9989, 0.02949, 0.03749, -0.7302, -0.4267, -0.5335, -0.7302, -0.1901, -0.6562, -0.9989, 0.01289, 0.04589, 2.887e-05, -0.6165, -0.7874, 0.7303, -0.4267, -0.5335, 0.7303, -0.1901, -0.6562, 2.843e-05, -0.2683, -0.9633, 0.9989, 0.02948, 0.03749, 0.6833, 0.474, 0.5554, 0.6833, 0.2254, 0.6945, 0.9989, 0.01289, 0.04589, -0.6832, 0.474, 0.5554, -0.9989, 0.02949, 0.03749, -0.9989, 0.01289, 0.04589, -0.6832, 0.2254, 0.6945, -0.7302, -0.4267, -0.5335, 2.887e-05, -0.6165, -0.7874, 2.843e-05, -0.2683, -0.9633, -0.7302, -0.1901, -0.6562, -0.7302, -0.1901, -0.6562, 2.843e-05, -0.2683, -0.9633, 2.682e-05, -0.08066, -0.9967, -0.711, -0.05997, -0.7006, 0.7303, -0.1901, -0.6562, 0.9989, 0.01289, 0.04589, 0.9997, 0.005932, 0.02519, 0.7111, -0.05997, -0.7006, 0.6833, 0.2254, 0.6945, 2.652e-05, 0.3143, 0.9493, 2.65e-05, 0.1193, 0.9929, 0.6866, 0.08509, 0.722, 2.652e-05, 0.3143, 0.9493, -0.6832, 0.2254, 0.6945, -0.6866, 0.08509, 0.722, 2.65e-05, 0.1193, 0.9929, -0.9989, 0.01289, 0.04589, -0.7302, -0.1901, -0.6562, -0.711, -0.05997, -0.7006, -0.9997, 0.005931, 0.02519, 2.843e-05, -0.2683, -0.9633, 0.7303, -0.1901, -0.6562, 0.7111, -0.05997, -0.7006, 2.682e-05, -0.08066, -0.9967, 0.9989, 0.01289, 0.04589, 0.6833, 0.2254, 0.6945, 0.6866, 0.08509, 0.722, 0.9997, 0.005932, 0.02519, 0.6904, 0.09955, -0.7165, 0.9994, 0.008613, -0.03472, 1.0, 0.0, -2.898e-05, 0.7071, 0.0, -0.7071, -0.9994, 0.008613, -0.03472, -0.6904, 0.09956, -0.7165, -0.7071, 0.0, -0.7071, -1.0, 0.0, -2.898e-05, 2.834e-05, -0.1613, 0.9869, -0.7259, -0.1056, 0.6796, -0.7071, 0.0, 0.7071, 2.766e-05, 0.0, 1.0, 0.9994, 0.008613, -0.03472, 0.7259, -0.1056, 0.6796, 0.7071, 0.0, 0.7071, 1.0, 0.0, -2.898e-05, 2.63e-05, 0.1317, -0.9913, 0.6904, 0.09955, -0.7165, 0.7071, 0.0, -0.7071, 2.762e-05, 0.0, -1.0, -0.6904, 0.09956, -0.7165, 2.63e-05, 0.1317, -0.9913, 2.762e-05, 0.0, -1.0, -0.7071, 0.0, -0.7071, -0.7259, -0.1056, 0.6796, -0.9994, 0.008613, -0.03472, -1.0, 0.0, -2.898e-05, -0.7071, 0.0, 0.7071])] * 3)])

# ---- objects
ob_sink = bpy.data.objects.new('sink', me_sink_c)

# ---- transforms, parenting, visibility, modifiers, constraints
ob_sink.location = (0.0, 0.0, 0.0)
ob_sink.rotation_euler = (1.571, -0.0, 0.0)

# ---- collection membership
scene.collection.objects.link(ob_sink)

# ---- scene / render settings (as saved in the file)
scene.frame_start = 1; scene.frame_end = 250; scene.frame_set(1)
scene.render.engine = 'BLENDER_EEVEE_NEXT'
bpy.context.view_layer.update()

# ---- added for rendering (the .blend has no active camera and no usable light): camera, sun
cam_auto = bpy.data.cameras.new('AutoCamera')
cam_auto.lens = 50.0
cam_auto.sensor_width = 36.0
cam_auto.clip_end = 1000.0
ob_auto_camera = bpy.data.objects.new('AutoCamera', cam_auto)
scene.collection.objects.link(ob_auto_camera)
ob_auto_camera.location = (1.20859, -1.30281, 1.19419)
ob_auto_camera.rotation_euler = (1.09748, -7.21219e-08, 0.694738)
scene.camera = ob_auto_camera
light_auto_sun = bpy.data.lights.new('AutoSun', 'SUN')
light_auto_sun.energy = 3.0
light_auto_sun.angle = 0.0523599
ob_auto_sun = bpy.data.objects.new('AutoSun', light_auto_sun)
scene.collection.objects.link(ob_auto_sun)
ob_auto_sun.rotation_euler = (0.872665, 0.174533, 0.523599)
bpy.context.view_layer.update()
